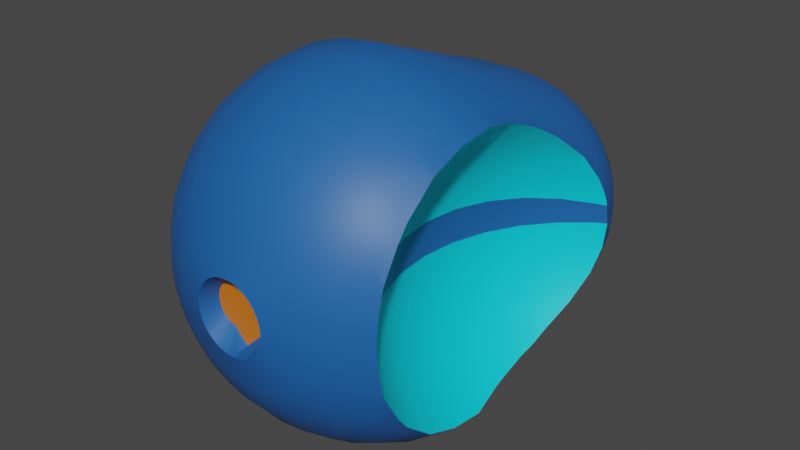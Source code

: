 # Source: editor.blend  (saved by Blender 2.82.7; exported with 4.5.12 LTS)
import bpy
from mathutils import Matrix  # noqa: F401  (used for matrix-valued properties, if any)

bpy.ops.wm.read_factory_settings(use_empty=True)
scene = bpy.context.scene
scene.name = 'Scene'

# ---- collections
col_collection = bpy.data.collections.new('Collection'); scene.collection.children.link(col_collection)

# ---- materials (node trees are filled in below, after node groups)
mat_eye = bpy.data.materials.new('eye')
mat_eye.use_transparent_shadow = False
mat_body = bpy.data.materials.new('body')
mat_body.use_transparent_shadow = False
mat_energy = bpy.data.materials.new('energy')
mat_energy.use_transparent_shadow = False

# ---- material node trees
mat_eye.use_nodes = True; mat_eye.node_tree.nodes.clear()
_N = mat_eye.node_tree.nodes; _L = mat_eye.node_tree.links
n0 = _N.new('ShaderNodeOutputMaterial'); n0.name = 'Material Output'; n0.location = (300, 300)
n1 = _N.new('ShaderNodeBsdfPrincipled'); n1.name = 'Principled BSDF'; n1.location = (10, 300)
n1.distribution = 'GGX'
n1.subsurface_method = 'BURLEY'
n1.inputs[0].default_value = (0.7106, 0.1778, 0.0, 1.0)
n1.inputs[3].default_value = 1.45
n1.inputs[27].default_value = (0.0, 0.0, 0.0, 1.0)
n1.inputs[28].default_value = 1.0
_L.new(n1.outputs[0], n0.inputs[0])
n0.is_active_output = True
mat_body.use_nodes = True; mat_body.node_tree.nodes.clear()
_N = mat_body.node_tree.nodes; _L = mat_body.node_tree.links
n0 = _N.new('ShaderNodeOutputMaterial'); n0.name = 'Material Output'; n0.location = (300, 300)
n1 = _N.new('ShaderNodeBsdfPrincipled'); n1.name = 'Principled BSDF'; n1.location = (10, 300)
n1.distribution = 'GGX'
n1.subsurface_method = 'BURLEY'
n1.inputs[0].default_value = (0.01193, 0.1138, 0.402, 1.0)
n1.inputs[3].default_value = 1.45
n1.inputs[27].default_value = (0.0, 0.0, 0.0, 1.0)
n1.inputs[28].default_value = 1.0
_L.new(n1.outputs[0], n0.inputs[0])
n0.is_active_output = True
mat_energy.use_nodes = True; mat_energy.node_tree.nodes.clear()
_N = mat_energy.node_tree.nodes; _L = mat_energy.node_tree.links
n0 = _N.new('ShaderNodeOutputMaterial'); n0.name = 'Material Output'; n0.location = (300, 300)
n1 = _N.new('ShaderNodeBsdfPrincipled'); n1.name = 'Principled BSDF'; n1.location = (10, 300)
n1.distribution = 'GGX'
n1.subsurface_method = 'BURLEY'
n1.inputs[0].default_value = (0.0, 0.653, 0.8, 1.0)
n1.inputs[3].default_value = 1.45
n1.inputs[27].default_value = (0.0, 0.0, 0.0, 1.0)
n1.inputs[28].default_value = 1.0
_L.new(n1.outputs[0], n0.inputs[0])
n0.is_active_output = True

# ---- world
world_world = bpy.data.worlds.new('World'); scene.world = world_world
world_world.use_nodes = True; world_world.node_tree.nodes.clear()
_N = world_world.node_tree.nodes; _L = world_world.node_tree.links
n0 = _N.new('ShaderNodeOutputWorld'); n0.name = 'World Output'; n0.location = (300, 300)
n1 = _N.new('ShaderNodeBackground'); n1.name = 'Background'; n1.location = (10, 300)
n1.inputs[0].default_value = (0.05088, 0.05088, 0.05088, 1.0)
_L.new(n1.outputs[0], n0.inputs[0])
n0.is_active_output = True
world_world.color = (0.05088, 0.05088, 0.05088)
world_world.use_sun_shadow = False
world_world.sun_shadow_jitter_overblur = 0.0

# ---- meshes
me_sphere = bpy.data.meshes.new('Sphere')
me_sphere.from_pydata([(0.6065, -0.6935, 0.1951), (0.5929, -0.7071, 7.55e-08), (0.6065, -0.6935, -0.1951), (0.6467, -0.6533, -0.3827), (0.7121, -0.3928, 0.7071), (0.6087, -0.4619, 0.5556), (0.5318, -0.5133, 0.3827), (0.4845, -0.5449, 0.1951), (0.4685, -0.5556, 7.55e-08), (0.4845, -0.5449, -0.1951), (0.5318, -0.5133, -0.3827), (0.6087, -0.4619, -0.5556), (0.6467, -0.2706, 0.7071), (0.5318, -0.3182, 0.5556), (0.4464, -0.3536, 0.3827), (0.3939, -0.3753, 0.1951), (0.3761, -0.3827, 7.55e-08), (0.3939, -0.3753, -0.1951), (0.4464, -0.3536, -0.3827), (0.5318, -0.3182, -0.5556), (0.6467, -0.2706, -0.7071), (0.7551, -0.1084, 0.8315), (0.6065, -0.1379, 0.7071), (0.4845, -0.1622, 0.5556), (0.3939, -0.1802, 0.3827), (0.3381, -0.1913, 0.1951), (0.3192, -0.1951, 7.55e-08), (0.3381, -0.1913, -0.1951), (0.3939, -0.1802, -0.3827), (0.4845, -0.1622, -0.5556), (0.6065, -0.1379, -0.7071), (0.7444, -2.819e-07, 0.8315), (0.5929, -1.851e-07, 0.7071), (0.4685, -1.404e-07, 0.5556), (0.3761, -3.192e-07, 0.3827), (0.3192, -9.567e-08, 0.1951), (0.3, -1.404e-07, 7.55e-08), (0.3192, -9.567e-08, -0.1951), (0.3761, -3.192e-07, -0.3827), (0.4685, -1.404e-07, -0.5556), (0.5929, -1.851e-07, -0.7071), (0.7551, 0.1084, 0.8315), (0.6065, 0.1379, 0.7071), (0.4845, 0.1622, 0.5556), (0.3939, 0.1802, 0.3827), (0.3381, 0.1913, 0.1951), (0.3192, 0.1951, 7.55e-08), (0.3381, 0.1913, -0.1951), (0.3939, 0.1802, -0.3827), (0.4845, 0.1622, -0.5556), (0.6065, 0.1379, -0.7071), (0.6467, 0.2706, 0.7071), (0.5318, 0.3182, 0.5556), (0.4464, 0.3536, 0.3827), (0.3939, 0.3753, 0.1951), (0.3761, 0.3827, 7.55e-08), (0.3939, 0.3753, -0.1951), (0.4464, 0.3536, -0.3827), (0.5318, 0.3182, -0.5556), (0.6467, 0.2706, -0.7071), (0.7121, 0.3928, 0.7071), (0.6087, 0.4619, 0.5556), (0.5318, 0.5133, 0.3827), (0.4845, 0.5449, 0.1951), (0.4685, 0.5556, 7.55e-08), (0.4845, 0.5449, -0.1951), (0.5318, 0.5133, -0.3827), (0.6087, 0.4619, -0.5556), (0.6065, 0.6935, 0.1951), (0.5929, 0.7071, 7.55e-08), (0.6065, 0.6935, -0.1951), (0.6467, 0.6533, -0.3827), (0.1162, 0.1366, 1.235), (0.1162, 0.2679, 1.235), (0.1162, 0.3889, 1.335), (0.1162, 0.495, 1.192), (0.1162, 0.582, 1.086), (0.1162, 0.6467, 0.9649), (0.1162, 0.6865, 0.8336), (0.1428, 0.1339, 1.235), (0.1684, 0.2627, 1.235), (0.192, 0.3814, 1.335), (0.2127, 0.4855, 1.192), (0.2297, 0.5708, 1.086), (0.2423, 0.6343, 0.9649), (0.2501, 0.6734, 0.8336), (0.1951, 0.9808, 7.55e-08), (0.1913, 0.9619, -0.1951), (0.1802, 0.9061, -0.3827), (0.1622, 0.8155, -0.5556), (0.1379, 0.6935, -0.7071), (0.1084, 0.5449, -0.8315), (0.07466, 0.3753, -0.9239), (0.03806, 0.1913, -0.9808), (0.1684, 0.1262, 1.235), (0.2187, 0.2475, 1.235), (0.265, 0.3593, 1.335), (0.3056, 0.4573, 1.192), (0.3389, 0.5377, 1.086), (0.3637, 0.5975, 0.9649), (0.3789, 0.6343, 0.8336), (0.3827, 0.9239, 7.55e-08), (0.3753, 0.9061, -0.1951), (0.3536, 0.8536, -0.3827), (0.3182, 0.7682, -0.5556), (0.2706, 0.6533, -0.7071), (0.2126, 0.5133, -0.8315), (0.1464, 0.3536, -0.9239), (0.07466, 0.1802, -0.9808), (0.192, 0.1135, 1.235), (0.265, 0.2227, 1.235), (0.3322, 0.3234, 1.335), (0.3912, 0.4116, 1.192), (0.4395, 0.4839, 1.086), (0.4755, 0.5377, 0.9649), (0.4976, 0.5708, 0.8336), (0.5556, 0.8315, 7.55e-08), (0.5449, 0.8155, -0.1951), (0.5133, 0.7682, -0.3827), (0.4619, 0.6913, -0.5556), (0.3928, 0.5879, -0.7071), (0.3087, 0.4619, -0.8315), (0.2126, 0.3182, -0.9239), (0.1084, 0.1622, -0.9808), (0.2127, 0.09656, 1.235), (0.3056, 0.1894, 1.235), (0.3912, 0.275, 1.335), (0.4662, 0.35, 1.192), (0.5277, 0.4116, 1.086), (0.5735, 0.4573, 0.9649), (0.6016, 0.4855, 0.8336), (0.5879, 0.5879, -0.5556), (0.5, 0.5, -0.7071), (0.3928, 0.3928, -0.8315), (0.2706, 0.2706, -0.9239), (0.1379, 0.1379, -0.9808), (0.2297, 0.07587, 1.235), (0.3389, 0.1488, 1.235), (0.4395, 0.2161, 1.335), (0.5277, 0.275, 1.192), (0.6001, 0.3234, 1.086), (0.6539, 0.3593, 0.9649), (0.687, 0.3814, 0.8336), (0.5879, 0.3928, -0.7071), (0.4619, 0.3087, -0.8315), (0.3182, 0.2126, -0.9239), (0.1622, 0.1084, -0.9808), (0.2423, 0.05226, 1.235), (0.3637, 0.1025, 1.235), (0.4755, 0.1488, 1.335), (0.5735, 0.1894, 1.192), (0.6539, 0.2227, 1.086), (0.7137, 0.2475, 0.9649), (0.7505, 0.2627, 0.8336), (0.5133, 0.2126, -0.8315), (0.3536, 0.1464, -0.9239), (0.1802, 0.07466, -0.9808), (0.2501, 0.02664, 1.235), (0.3789, 0.05226, 1.235), (0.4976, 0.07587, 1.335), (0.6016, 0.09656, 1.192), (0.687, 0.1135, 1.086), (0.7505, 0.1262, 0.9649), (0.5449, 0.1084, -0.8315), (0.3753, 0.07466, -0.9239), (0.1913, 0.03806, -0.9808), (0.2527, -3.228e-07, 1.235), (0.384, -3.193e-07, 1.235), (0.5051, -3.213e-07, 1.335), (0.6111, -3.24e-07, 1.192), (0.6982, -3.345e-07, 1.086), (0.7629, -2.927e-07, 0.9649), (0.5556, -3.415e-07, -0.8315), (0.3827, -3.043e-07, -0.9239), (0.1951, -3.08e-07, -0.9808), (0.2501, -0.02664, 1.235), (0.3789, -0.05226, 1.235), (0.4976, -0.07587, 1.335), (0.6016, -0.09657, 1.192), (0.687, -0.1135, 1.086), (0.7505, -0.1262, 0.9649), (0.5449, -0.1084, -0.8315), (0.3753, -0.07466, -0.9239), (0.1913, -0.03806, -0.9808), (0.2423, -0.05226, 1.235), (0.3637, -0.1025, 1.235), (0.4755, -0.1488, 1.335), (0.5735, -0.1894, 1.192), (0.6539, -0.2227, 1.086), (0.7137, -0.2475, 0.9649), (0.7505, -0.2627, 0.8336), (0.5133, -0.2126, -0.8315), (0.3536, -0.1464, -0.9239), (0.1802, -0.07466, -0.9808), (0.2297, -0.07587, 1.235), (0.3389, -0.1488, 1.235), (0.4395, -0.2161, 1.335), (0.5277, -0.275, 1.192), (0.6001, -0.3234, 1.086), (0.6539, -0.3593, 0.9649), (0.687, -0.3814, 0.8336), (0.5879, -0.3928, -0.7071), (0.4619, -0.3087, -0.8315), (0.3182, -0.2126, -0.9239), (0.1622, -0.1084, -0.9808), (0.2127, -0.09657, 1.235), (0.3056, -0.1894, 1.235), (0.3912, -0.275, 1.335), (0.4662, -0.35, 1.192), (0.5277, -0.4116, 1.086), (0.5735, -0.4573, 0.9649), (0.6016, -0.4855, 0.8336), (0.5879, -0.5879, -0.5556), (0.5, -0.5, -0.7071), (0.3928, -0.3928, -0.8315), (0.2706, -0.2706, -0.9239), (0.1379, -0.138, -0.9808), (0.192, -0.1135, 1.235), (0.265, -0.2227, 1.235), (0.3322, -0.3234, 1.335), (0.3912, -0.4116, 1.192), (0.4395, -0.4839, 1.086), (0.4755, -0.5377, 0.9649), (0.4976, -0.5708, 0.8336), (0.5556, -0.8315, 7.55e-08), (0.5449, -0.8155, -0.1951), (0.5133, -0.7682, -0.3827), (0.4619, -0.6913, -0.5556), (0.3928, -0.5879, -0.7071), (0.3087, -0.4619, -0.8315), (0.2126, -0.3182, -0.9239), (0.1084, -0.1622, -0.9808), (0.1684, -0.1262, 1.235), (0.2187, -0.2475, 1.235), (0.265, -0.3593, 1.335), (0.3056, -0.4573, 1.192), (0.3389, -0.5377, 1.086), (0.3637, -0.5975, 0.9649), (0.3789, -0.6343, 0.8336), (0.3827, -0.9239, 7.55e-08), (0.3753, -0.9061, -0.1951), (0.3536, -0.8536, -0.3827), (0.3182, -0.7682, -0.5556), (0.2706, -0.6533, -0.7071), (0.2126, -0.5133, -0.8315), (0.1464, -0.3536, -0.9239), (0.07466, -0.1802, -0.9808), (0.1428, -0.1339, 1.235), (0.1684, -0.2627, 1.235), (0.192, -0.3814, 1.335), (0.2127, -0.4855, 1.192), (0.2297, -0.5708, 1.086), (0.2423, -0.6343, 0.9649), (0.2501, -0.6734, 0.8336), (0.1951, -0.9808, 7.55e-08), (0.1913, -0.9619, -0.1951), (0.1802, -0.9061, -0.3827), (0.1622, -0.8155, -0.5556), (0.1379, -0.6935, -0.7071), (0.1084, -0.5449, -0.8315), (0.07466, -0.3753, -0.9239), (0.03806, -0.1913, -0.9808), (0.1162, -0.1366, 1.235), (0.1162, -0.2679, 1.235), (0.1162, -0.3889, 1.335), (0.1162, -0.495, 1.192), (0.1162, -0.582, 1.086), (0.1162, -0.6467, 0.9649), (0.1162, -0.6865, 0.8336), (0.07566, 0.1148, -0.8808), (0.09762, 0.1081, -0.8808), (0.1179, 0.09733, -0.8808), (0.1356, 0.08277, -0.8808), (0.1501, 0.06503, -0.8808), (0.161, 0.04479, -0.8808), (0.1676, 0.02284, -0.8808), (0.1699, -3.095e-07, -0.8808), (0.1676, -0.02284, -0.8808), (0.161, -0.0448, -0.8808), (0.1501, -0.06503, -0.8808), (0.1356, -0.08277, -0.8808), (0.1179, -0.09733, -0.8808), (0.09762, -0.1081, -0.8808), (0.07566, -0.1148, -0.8808), (0.1918, -3.082e-07, -0.9677), (0.1882, 0.03607, -0.9677), (0.1376, -0.1307, -0.9677), (0.1606, -0.1027, -0.9677), (0.04299, 0.1813, -0.9677), (0.1096, -0.1537, -0.9677), (0.1777, 0.07074, -0.9677), (0.07767, -0.1708, -0.9677), (0.1606, 0.1027, -0.9677), (0.1777, -0.07075, -0.9677), (0.1376, 0.1307, -0.9677), (0.1096, 0.1537, -0.9677), (0.1882, -0.03607, -0.9677), (0.04299, -0.1813, -0.9677), (0.07767, 0.1708, -0.9677), (0.6211, 0.7055, 0.1951), (0.622, 0.678, 0.2676), (0.65, 0.754, 7.55e-08), (0.65, 0.7292, -0.1951), (0.65, 0.656, -0.3827), (0.65, 0.65, -0.3914), (0.6627, 0.5278, 0.5556), (0.6478, 0.5825, 0.4687), (0.628, 0.6305, 0.3827), (0.65, 0.5123, -0.5556), (0.715, 0.3965, 0.7071), (0.7115, 0.4109, 0.6925), (0.65, 0.4343, -0.6162), (0.7173, 0.3893, 0.7123), (0.65, 0.2767, -0.7071), (0.7865, 0.1333, 0.8437), (0.7782, 0.1712, 0.8336), (0.7879, 0.1019, 0.8493), (0.7765, 0.1788, 0.8315), (0.768, 0.2204, 0.8149), (0.7596, 0.269, 0.7898), (0.65, 0.2692, -0.71), (0.65, 0.1293, -0.7435), (0.7951, -2.819e-07, 0.8586), (0.7879, -0.1019, 0.8493), (0.7865, -0.1333, 0.8437), (0.7782, -0.1712, 0.8336), (0.7765, -0.1788, 0.8315), (0.7173, -0.3893, 0.7123), (0.768, -0.2204, 0.8149), (0.7596, -0.269, 0.7898), (0.715, -0.3965, 0.7071), (0.7115, -0.4109, 0.6925), (0.6627, -0.5278, 0.5556), (0.628, -0.6305, 0.3827), (0.6478, -0.5825, 0.4687), (0.6211, -0.7055, 0.1951), (0.622, -0.678, 0.2676), (0.65, -0.754, 7.55e-08), (0.65, -0.7292, -0.1951), (0.65, -0.656, -0.3827), (0.65, -0.2767, -0.7071), (0.65, -0.4343, -0.6162), (0.65, -0.5123, -0.5556), (0.65, -0.65, -0.3914), (0.65, -2.132e-07, -0.754), (0.65, -0.1293, -0.7435), (0.65, -0.2692, -0.71), (-0.6065, -0.6935, 0.1951), (-0.5929, -0.7071, 7.55e-08), (-0.6065, -0.6935, -0.1951), (-0.6467, -0.6533, -0.3827), (-0.7121, -0.3928, 0.7071), (-0.6087, -0.4619, 0.5556), (-0.5318, -0.5133, 0.3827), (-0.4845, -0.5449, 0.1951), (-0.4685, -0.5556, 7.55e-08), (-0.4845, -0.5449, -0.1951), (-0.5318, -0.5133, -0.3827), (-0.6087, -0.4619, -0.5556), (-0.6467, -0.2706, 0.7071), (-0.5318, -0.3182, 0.5556), (-0.4464, -0.3536, 0.3827), (-0.3939, -0.3753, 0.1951), (-0.3761, -0.3827, 7.55e-08), (-0.3939, -0.3753, -0.1951), (-0.4464, -0.3536, -0.3827), (-0.5318, -0.3182, -0.5556), (-0.6467, -0.2706, -0.7071), (-0.7551, -0.1084, 0.8315), (-0.6065, -0.1379, 0.7071), (-0.4845, -0.1622, 0.5556), (-0.3939, -0.1802, 0.3827), (-0.3381, -0.1913, 0.1951), (-0.3192, -0.1951, 7.55e-08), (-0.3381, -0.1913, -0.1951), (-0.3939, -0.1802, -0.3827), (-0.4845, -0.1622, -0.5556), (-0.6065, -0.1379, -0.7071), (-0.7444, -2.819e-07, 0.8315), (-0.5929, -1.851e-07, 0.7071), (-0.4685, -1.404e-07, 0.5556), (-0.3761, -3.192e-07, 0.3827), (-0.3192, -9.567e-08, 0.1951), (-0.3, -1.404e-07, 7.55e-08), (-0.3192, -9.567e-08, -0.1951), (-0.3761, -3.192e-07, -0.3827), (-0.4685, -1.404e-07, -0.5556), (-0.5929, -1.851e-07, -0.7071), (-0.7551, 0.1084, 0.8315), (-0.6065, 0.1379, 0.7071), (-0.4845, 0.1622, 0.5556), (-0.3939, 0.1802, 0.3827), (-0.3381, 0.1913, 0.1951), (-0.3192, 0.1951, 7.55e-08), (-0.3381, 0.1913, -0.1951), (-0.3939, 0.1802, -0.3827), (-0.4845, 0.1622, -0.5556), (-0.6065, 0.1379, -0.7071), (-0.6467, 0.2706, 0.7071), (-0.5318, 0.3182, 0.5556), (-0.4464, 0.3536, 0.3827), (-0.3939, 0.3753, 0.1951), (-0.3761, 0.3827, 7.55e-08), (-0.3939, 0.3753, -0.1951), (-0.4464, 0.3536, -0.3827), (-0.5318, 0.3182, -0.5556), (-0.6467, 0.2706, -0.7071), (-0.7121, 0.3928, 0.7071), (-0.6087, 0.4619, 0.5556), (-0.5318, 0.5133, 0.3827), (-0.4845, 0.5449, 0.1951), (-0.4685, 0.5556, 7.55e-08), (-0.4845, 0.5449, -0.1951), (-0.5318, 0.5133, -0.3827), (-0.6087, 0.4619, -0.5556), (-0.6065, 0.6935, 0.1951), (-0.5929, 0.7071, 7.55e-08), (-0.6065, 0.6935, -0.1951), (-0.6467, 0.6533, -0.3827), (-0.1162, 0.1366, 1.235), (-0.1162, 0.2679, 1.235), (-0.1162, 0.3889, 1.335), (-0.1162, 0.495, 1.192), (-0.1162, 0.582, 1.086), (-0.1162, 0.6467, 0.9649), (-0.1162, 0.6865, 0.8336), (0.0, 1.0, 7.55e-08), (0.0, 0.9808, -0.1951), (0.0, 0.5556, -0.8315), (-0.1428, 0.1339, 1.235), (-0.1684, 0.2627, 1.235), (-0.192, 0.3814, 1.335), (-0.2127, 0.4855, 1.192), (-0.2297, 0.5708, 1.086), (-0.2423, 0.6343, 0.9649), (-0.2501, 0.6734, 0.8336), (-0.1951, 0.9808, 7.55e-08), (-0.1913, 0.9619, -0.1951), (-0.1802, 0.9061, -0.3827), (-0.1622, 0.8155, -0.5556), (-0.1379, 0.6935, -0.7071), (-0.1084, 0.5449, -0.8315), (-0.07466, 0.3753, -0.9239), (-0.03806, 0.1913, -0.9808), (-0.1684, 0.1262, 1.235), (-0.2187, 0.2475, 1.235), (-0.265, 0.3593, 1.335), (-0.3056, 0.4573, 1.192), (-0.3389, 0.5377, 1.086), (-0.3637, 0.5975, 0.9649), (-0.3789, 0.6343, 0.8336), (-0.3827, 0.9239, 7.55e-08), (-0.3753, 0.9061, -0.1951), (-0.3536, 0.8536, -0.3827), (-0.3182, 0.7682, -0.5556), (-0.2706, 0.6533, -0.7071), (-0.2126, 0.5133, -0.8315), (-0.1464, 0.3536, -0.9239), (-0.07466, 0.1802, -0.9808), (-0.192, 0.1135, 1.235), (-0.265, 0.2227, 1.235), (-0.3322, 0.3234, 1.335), (-0.3912, 0.4116, 1.192), (-0.4395, 0.4839, 1.086), (-0.4755, 0.5377, 0.9649), (-0.4976, 0.5708, 0.8336), (-0.5556, 0.8315, 7.55e-08), (-0.5449, 0.8155, -0.1951), (-0.5133, 0.7682, -0.3827), (-0.4619, 0.6913, -0.5556), (-0.3928, 0.5879, -0.7071), (-0.3087, 0.4619, -0.8315), (-0.2126, 0.3182, -0.9239), (-0.1084, 0.1622, -0.9808), (-0.2127, 0.09656, 1.235), (-0.3056, 0.1894, 1.235), (-0.3912, 0.275, 1.335), (-0.4662, 0.35, 1.192), (-0.5277, 0.4116, 1.086), (-0.5735, 0.4573, 0.9649), (-0.6016, 0.4855, 0.8336), (-0.5879, 0.5879, -0.5556), (-0.5, 0.5, -0.7071), (-0.3928, 0.3928, -0.8315), (-0.2706, 0.2706, -0.9239), (-0.1379, 0.1379, -0.9808), (-0.2297, 0.07587, 1.235), (-0.3389, 0.1488, 1.235), (-0.4395, 0.2161, 1.335), (-0.5277, 0.275, 1.192), (-0.6001, 0.3234, 1.086), (-0.6539, 0.3593, 0.9649), (-0.687, 0.3814, 0.8336), (-0.5879, 0.3928, -0.7071), (-0.4619, 0.3087, -0.8315), (-0.3182, 0.2126, -0.9239), (-0.1622, 0.1084, -0.9808), (-0.2423, 0.05226, 1.235), (-0.3637, 0.1025, 1.235), (-0.4755, 0.1488, 1.335), (-0.5735, 0.1894, 1.192), (-0.6539, 0.2227, 1.086), (-0.7137, 0.2475, 0.9649), (-0.7505, 0.2627, 0.8336), (-0.5133, 0.2126, -0.8315), (-0.3536, 0.1464, -0.9239), (-0.1802, 0.07466, -0.9808), (-0.2501, 0.02664, 1.235), (-0.3789, 0.05226, 1.235), (-0.4976, 0.07587, 1.335), (-0.6016, 0.09656, 1.192), (-0.687, 0.1135, 1.086), (-0.7505, 0.1262, 0.9649), (-0.5449, 0.1084, -0.8315), (-0.3753, 0.07466, -0.9239), (-0.1913, 0.03806, -0.9808), (-0.2527, -3.228e-07, 1.235), (-0.384, -3.193e-07, 1.235), (-0.5051, -3.213e-07, 1.335), (-0.6111, -3.24e-07, 1.192), (-0.6982, -3.345e-07, 1.086), (-0.7629, -2.927e-07, 0.9649), (-0.5556, -3.415e-07, -0.8315), (-0.3827, -3.043e-07, -0.9239), (-0.1951, -3.08e-07, -0.9808), (-0.2501, -0.02664, 1.235), (-0.3789, -0.05226, 1.235), (-0.4976, -0.07587, 1.335), (-0.6016, -0.09657, 1.192), (-0.687, -0.1135, 1.086), (-0.7505, -0.1262, 0.9649), (-0.5449, -0.1084, -0.8315), (-0.3753, -0.07466, -0.9239), (-0.1913, -0.03806, -0.9808), (-0.2423, -0.05226, 1.235), (-0.3637, -0.1025, 1.235), (-0.4755, -0.1488, 1.335), (-0.5735, -0.1894, 1.192), (-0.6539, -0.2227, 1.086), (-0.7137, -0.2475, 0.9649), (-0.7505, -0.2627, 0.8336), (-0.5133, -0.2126, -0.8315), (-0.3536, -0.1464, -0.9239), (-0.1802, -0.07466, -0.9808), (-0.2297, -0.07587, 1.235), (-0.3389, -0.1488, 1.235), (-0.4395, -0.2161, 1.335), (-0.5277, -0.275, 1.192), (-0.6001, -0.3234, 1.086), (-0.6539, -0.3593, 0.9649), (-0.687, -0.3814, 0.8336), (-0.5879, -0.3928, -0.7071), (-0.4619, -0.3087, -0.8315), (-0.3182, -0.2126, -0.9239), (-0.1622, -0.1084, -0.9808), (-0.2127, -0.09657, 1.235), (-0.3056, -0.1894, 1.235), (-0.3912, -0.275, 1.335), (-0.4662, -0.35, 1.192), (-0.5277, -0.4116, 1.086), (-0.5735, -0.4573, 0.9649), (-0.6016, -0.4855, 0.8336), (-0.5879, -0.5879, -0.5556), (-0.5, -0.5, -0.7071), (-0.3928, -0.3928, -0.8315), (-0.2706, -0.2706, -0.9239), (-0.1379, -0.138, -0.9808), (-0.192, -0.1135, 1.235), (-0.265, -0.2227, 1.235), (-0.3322, -0.3234, 1.335), (-0.3912, -0.4116, 1.192), (-0.4395, -0.4839, 1.086), (-0.4755, -0.5377, 0.9649), (-0.4976, -0.5708, 0.8336), (-0.5556, -0.8315, 7.55e-08), (-0.5449, -0.8155, -0.1951), (-0.5133, -0.7682, -0.3827), (-0.4619, -0.6913, -0.5556), (-0.3928, -0.5879, -0.7071), (-0.3087, -0.4619, -0.8315), (-0.2126, -0.3182, -0.9239), (-0.1084, -0.1622, -0.9808), (-0.1684, -0.1262, 1.235), (-0.2187, -0.2475, 1.235), (-0.265, -0.3593, 1.335), (-0.3056, -0.4573, 1.192), (-0.3389, -0.5377, 1.086), (-0.3637, -0.5975, 0.9649), (-0.3789, -0.6343, 0.8336), (-0.3827, -0.9239, 7.55e-08), (-0.3753, -0.9061, -0.1951), (-0.3536, -0.8536, -0.3827), (-0.3182, -0.7682, -0.5556), (-0.2706, -0.6533, -0.7071), (-0.2126, -0.5133, -0.8315), (-0.1464, -0.3536, -0.9239), (-0.07466, -0.1802, -0.9808), (-0.1428, -0.1339, 1.235), (-0.1684, -0.2627, 1.235), (-0.192, -0.3814, 1.335), (-0.2127, -0.4855, 1.192), (-0.2297, -0.5708, 1.086), (-0.2423, -0.6343, 0.9649), (-0.2501, -0.6734, 0.8336), (-0.1951, -0.9808, 7.55e-08), (-0.1913, -0.9619, -0.1951), (-0.1802, -0.9061, -0.3827), (-0.1622, -0.8155, -0.5556), (-0.1379, -0.6935, -0.7071), (-0.1084, -0.5449, -0.8315), (-0.07466, -0.3753, -0.9239), (-0.03806, -0.1913, -0.9808), (-0.1162, -0.1366, 1.235), (-0.1162, -0.2679, 1.235), (-0.1162, -0.3889, 1.335), (-0.1162, -0.495, 1.192), (-0.1162, -0.582, 1.086), (-0.1162, -0.6467, 0.9649), (-0.1162, -0.6865, 0.8336), (0.0, -1.0, 7.55e-08), (0.0, -0.9808, -0.1951), (0.0, -0.9239, -0.3827), (0.0, -0.8315, -0.5556), (0.0, -0.7071, -0.7071), (0.0, -0.5556, -0.8315), (0.0, -0.3827, -0.9239), (0.0, -0.1951, -0.9808), (0.0, 0.9239, -0.3827), (0.0, 0.8315, -0.5556), (0.0, 0.7071, -0.7071), (0.0, 0.3827, -0.9239), (0.0, 0.1951, -0.9808), (-0.07566, 0.1148, -0.8808), (-0.09762, 0.1081, -0.8808), (-0.1179, 0.09733, -0.8808), (-0.1356, 0.08277, -0.8808), (-0.1501, 0.06503, -0.8808), (-0.161, 0.04479, -0.8808), (-0.1676, 0.02284, -0.8808), (-0.1699, -3.095e-07, -0.8808), (-0.1676, -0.02284, -0.8808), (-0.161, -0.0448, -0.8808), (-0.1501, -0.06503, -0.8808), (-0.1356, -0.08277, -0.8808), (-0.1179, -0.09733, -0.8808), (-0.09762, -0.1081, -0.8808), (-0.07566, -0.1148, -0.8808), (0.0, -0.1951, -0.8808), (0.0, 0.1951, -0.8808), (-0.1918, -3.082e-07, -0.9677), (-0.1882, 0.03607, -0.9677), (-0.1376, -0.1307, -0.9677), (-0.1606, -0.1027, -0.9677), (-0.04299, 0.1813, -0.9677), (0.0, 0.1951, -0.9677), (-0.1096, -0.1537, -0.9677), (-0.1777, 0.07074, -0.9677), (-0.07767, -0.1708, -0.9677), (-0.1606, 0.1027, -0.9677), (-0.1777, -0.07075, -0.9677), (-0.1376, 0.1307, -0.9677), (-0.1096, 0.1537, -0.9677), (-0.1882, -0.03607, -0.9677), (0.0, -0.1951, -0.9677), (-0.04299, -0.1813, -0.9677), (-0.07767, 0.1708, -0.9677), (-0.6211, 0.7055, 0.1951), (-0.622, 0.678, 0.2676), (-0.65, 0.754, 7.55e-08), (-0.65, 0.7292, -0.1951), (-0.65, 0.656, -0.3827), (-0.65, 0.65, -0.3914), (-0.6627, 0.5278, 0.5556), (-0.6478, 0.5825, 0.4687), (-0.628, 0.6305, 0.3827), (-0.65, 0.5123, -0.5556), (-0.715, 0.3965, 0.7071), (-0.7115, 0.4109, 0.6925), (-0.65, 0.4343, -0.6162), (-0.7173, 0.3893, 0.7123), (-0.65, 0.2767, -0.7071), (-0.7865, 0.1333, 0.8437), (-0.7782, 0.1712, 0.8336), (-0.7879, 0.1019, 0.8493), (-0.7765, 0.1788, 0.8315), (-0.768, 0.2204, 0.8149), (-0.7596, 0.269, 0.7898), (-0.65, 0.2692, -0.71), (-0.65, 0.1293, -0.7435), (-0.7951, -2.819e-07, 0.8586), (-0.7879, -0.1019, 0.8493), (-0.7865, -0.1333, 0.8437), (-0.7782, -0.1712, 0.8336), (-0.7765, -0.1788, 0.8315), (-0.7173, -0.3893, 0.7123), (-0.768, -0.2204, 0.8149), (-0.7596, -0.269, 0.7898), (-0.715, -0.3965, 0.7071), (-0.7115, -0.4109, 0.6925), (-0.6627, -0.5278, 0.5556), (-0.628, -0.6305, 0.3827), (-0.6478, -0.5825, 0.4687), (-0.6211, -0.7055, 0.1951), (-0.622, -0.678, 0.2676), (-0.65, -0.754, 7.55e-08), (-0.65, -0.7292, -0.1951), (-0.65, -0.656, -0.3827), (-0.65, -0.2767, -0.7071), (-0.65, -0.4343, -0.6162), (-0.65, -0.5123, -0.5556), (-0.65, -0.65, -0.3914), (-0.65, -2.132e-07, -0.754), (-0.65, -0.1293, -0.7435), (-0.65, -0.2692, -0.71), (0.1162, 0.1366, 1.335), (0.1428, 0.1339, 1.335), (0.1684, 0.1262, 1.335), (0.192, 0.1135, 1.335), (0.2127, 0.09656, 1.335), (0.2297, 0.07587, 1.335), (0.2423, 0.05226, 1.335), (0.2501, 0.02664, 1.335), (0.2527, -3.228e-07, 1.335), (0.2501, -0.02664, 1.335), (0.2423, -0.05226, 1.335), (0.2297, -0.07587, 1.335), (0.2127, -0.09657, 1.335), (0.192, -0.1135, 1.335), (0.1684, -0.1262, 1.335), (0.1428, -0.1339, 1.335), (0.1162, -0.1366, 1.335), (-0.1162, 0.1366, 1.335), (-0.1428, 0.1339, 1.335), (-0.1684, 0.1262, 1.335), (-0.192, 0.1135, 1.335), (-0.2127, 0.09656, 1.335), (-0.2297, 0.07587, 1.335), (-0.2423, 0.05226, 1.335), (-0.2501, 0.02664, 1.335), (-0.2527, -3.228e-07, 1.335), (-0.2501, -0.02664, 1.335), (-0.2423, -0.05226, 1.335), (-0.2297, -0.07587, 1.335), (-0.2127, -0.09657, 1.335), (-0.192, -0.1135, 1.335), (-0.1684, -0.1262, 1.335), (-0.1428, -0.1339, 1.335), (-0.1162, -0.1366, 1.335), (0.2908, -0.06271, 1.3), (0.2757, -0.09105, 1.3), (-0.2021, 0.1514, 1.3), (-0.1714, 0.1607, 1.3), (0.1714, -0.1607, 1.3), (0.1394, -0.1639, 1.3), (0.2908, 0.06271, 1.3), (0.3001, 0.03197, 1.3), (-0.2021, -0.1514, 1.3), (-0.2304, -0.1363, 1.3), (-0.2553, 0.1159, 1.3), (-0.2304, 0.1363, 1.3), (0.2757, 0.09104, 1.3), (0.2553, 0.1159, 1.3), (-0.2757, -0.09105, 1.3), (-0.2908, -0.06271, 1.3), (0.2553, -0.1159, 1.3), (0.3033, -3.262e-07, 1.3), (0.3001, -0.03197, 1.3), (-0.3001, 0.03197, 1.3), (-0.2908, 0.06271, 1.3), (0.2021, 0.1514, 1.3), (0.2304, 0.1363, 1.3), (-0.2757, 0.09104, 1.3), (-0.2553, -0.1159, 1.3), (-0.3001, -0.03197, 1.3), (-0.3033, -3.262e-07, 1.3), (0.2304, -0.1363, 1.3), (-0.1394, -0.1639, 1.3), (0.2021, -0.1514, 1.3), (0.1394, 0.1639, 1.3), (0.1714, 0.1607, 1.3), (-0.1394, 0.1639, 1.3), (-0.1714, -0.1607, 1.3)], [], [(0, 7, 6, 333, 336), (1, 8, 7, 0), (2, 9, 8, 1), (3, 10, 9, 2), (11, 19, 18, 10), (4, 12, 328, 329, 327), (5, 13, 12, 4), (6, 14, 13, 5), (7, 15, 14, 6), (8, 16, 15, 7), (9, 17, 16, 8), (10, 18, 17, 9), (15, 25, 24, 14), (16, 26, 25, 15), (17, 27, 26, 16), (18, 28, 27, 17), (19, 29, 28, 18), (12, 22, 21, 326, 328), (20, 30, 29, 19), (13, 23, 22, 12), (14, 24, 23, 13), (29, 39, 38, 28), (22, 32, 31, 21), (30, 40, 39, 29), (23, 33, 32, 22), (24, 34, 33, 23), (25, 35, 34, 24), (26, 36, 35, 25), (27, 37, 36, 26), (28, 38, 37, 27), (21, 31, 322, 323), (36, 46, 45, 35), (37, 47, 46, 36), (38, 48, 47, 37), (31, 41, 316, 322), (39, 49, 48, 38), (32, 42, 41, 31), (40, 50, 49, 39), (33, 43, 42, 32), (34, 44, 43, 33), (35, 45, 44, 34), (42, 51, 318, 317, 41), (50, 59, 58, 49), (43, 52, 51, 42), (44, 53, 52, 43), (45, 54, 53, 44), (46, 55, 54, 45), (47, 56, 55, 46), (48, 57, 56, 47), (41, 317, 315, 314, 316), (49, 58, 57, 48), (55, 64, 63, 54), (56, 65, 64, 55), (57, 66, 65, 56), (58, 67, 66, 57), (51, 60, 312, 319, 318), (59, 313, 311, 67, 58), (52, 61, 60, 51), (53, 62, 61, 52), (54, 63, 62, 53), (61, 305, 310, 309, 60), (62, 307, 306, 305, 61), (63, 68, 300, 307, 62), (64, 69, 68, 63), (65, 70, 69, 64), (66, 71, 70, 65), (67, 308, 304, 71, 66), (60, 309, 312), (70, 302, 301, 69), (71, 303, 302, 70), (68, 299, 300), (69, 301, 299, 68), (428, 629, 90, 91), (77, 76, 83, 84), (630, 428, 91, 92), (78, 77, 84, 85), (631, 630, 92, 93), (426, 78, 85, 86), (427, 426, 86, 87), (73, 72, 79, 80), (627, 427, 87, 88), (74, 73, 80, 81), (628, 627, 88, 89), (75, 74, 81, 82), (629, 628, 89, 90), (76, 75, 82, 83), (90, 89, 104, 105), (83, 82, 97, 98), (91, 90, 105, 106), (84, 83, 98, 99), (92, 91, 106, 107), (85, 84, 99, 100), (93, 92, 107, 108), (86, 85, 100, 101), (87, 86, 101, 102), (80, 79, 94, 95), (88, 87, 102, 103), (81, 80, 95, 96), (89, 88, 103, 104), (82, 81, 96, 97), (102, 101, 116, 117), (95, 94, 109, 110), (103, 102, 117, 118), (96, 95, 110, 111), (104, 103, 118, 119), (97, 96, 111, 112), (105, 104, 119, 120), (98, 97, 112, 113), (106, 105, 120, 121), (99, 98, 113, 114), (107, 106, 121, 122), (100, 99, 114, 115), (108, 107, 122, 123), (101, 100, 115, 116), (113, 112, 127, 128), (121, 120, 132, 133), (114, 113, 128, 129), (122, 121, 133, 134), (115, 114, 129, 130), (123, 122, 134, 135), (116, 115, 130, 306, 307, 300, 299, 301), (117, 116, 301, 302), (110, 109, 124, 125), (118, 117, 302, 303), (111, 110, 125, 126), (119, 118, 303, 304, 131), (112, 111, 126, 127), (120, 119, 131, 132), (125, 124, 136, 137), (126, 125, 137, 138), (131, 304, 308), (127, 126, 138, 139), (132, 131, 308, 311, 143), (128, 127, 139, 140), (133, 132, 143, 144), (129, 128, 140, 141), (134, 133, 144, 145), (130, 129, 141, 142), (135, 134, 145, 146), (144, 143, 313, 320, 154), (141, 140, 151, 152), (145, 144, 154, 155), (142, 141, 152, 153), (146, 145, 155, 156), (137, 136, 147, 148), (138, 137, 148, 149), (139, 138, 149, 150), (143, 311, 313), (140, 139, 150, 151), (148, 147, 157, 158), (149, 148, 158, 159), (150, 149, 159, 160), (151, 150, 160, 161), (154, 320, 321, 163), (152, 151, 161, 162), (155, 154, 163, 164), (153, 152, 162, 314, 315), (156, 155, 164, 165), (162, 161, 170, 171), (164, 163, 172, 173), (165, 164, 173, 174), (158, 157, 166, 167), (159, 158, 167, 168), (160, 159, 168, 169), (161, 160, 169, 170), (163, 321, 344, 172), (168, 167, 176, 177), (169, 168, 177, 178), (170, 169, 178, 179), (172, 344, 345, 181), (171, 170, 179, 180), (173, 172, 181, 182), (174, 173, 182, 183), (167, 166, 175, 176), (182, 181, 191, 192), (183, 182, 192, 193), (176, 175, 184, 185), (177, 176, 185, 186), (178, 177, 186, 187), (179, 178, 187, 188), (181, 345, 346, 191), (180, 179, 188, 189), (187, 186, 196, 197), (188, 187, 197, 198), (191, 346, 340, 201, 202), (189, 188, 198, 199), (192, 191, 202, 203), (190, 189, 199, 200), (193, 192, 203, 204), (185, 184, 194, 195), (186, 185, 195, 196), (204, 203, 215, 216), (195, 194, 205, 206), (196, 195, 206, 207), (197, 196, 207, 208), (201, 341, 342, 212, 213), (198, 197, 208, 209), (202, 201, 213, 214), (199, 198, 209, 210), (203, 202, 214, 215), (200, 199, 210, 211), (208, 207, 219, 220), (213, 212, 227, 228), (209, 208, 220, 221), (214, 213, 228, 229), (210, 209, 221, 222), (215, 214, 229, 230), (211, 210, 222, 223), (216, 215, 230, 231), (206, 205, 217, 218), (207, 206, 218, 219), (212, 343, 339, 226, 227), (224, 223, 238, 239), (225, 224, 239, 240), (218, 217, 232, 233), (226, 225, 240, 241), (219, 218, 233, 234), (227, 226, 241, 242), (220, 219, 234, 235), (228, 227, 242, 243), (221, 220, 235, 236), (229, 228, 243, 244), (222, 221, 236, 237), (230, 229, 244, 245), (223, 222, 237, 238), (231, 230, 245, 246), (243, 242, 257, 258), (236, 235, 250, 251), (244, 243, 258, 259), (237, 236, 251, 252), (245, 244, 259, 260), (238, 237, 252, 253), (246, 245, 260, 261), (239, 238, 253, 254), (240, 239, 254, 255), (233, 232, 247, 248), (241, 240, 255, 256), (234, 233, 248, 249), (242, 241, 256, 257), (235, 234, 249, 250), (255, 254, 619, 620), (248, 247, 262, 263), (256, 255, 620, 621), (249, 248, 263, 264), (257, 256, 621, 622), (250, 249, 264, 265), (258, 257, 622, 623), (251, 250, 265, 266), (259, 258, 623, 624), (252, 251, 266, 267), (260, 259, 624, 625), (253, 252, 267, 268), (261, 260, 625, 626), (254, 253, 268, 619), (285, 284, 276, 275), (287, 286, 280, 279), (654, 288, 269, 648), (286, 289, 281, 280), (290, 285, 275, 274), (289, 291, 282, 281), (292, 290, 274, 273), (293, 287, 279, 278), (294, 292, 273, 272), (295, 294, 272, 271), (296, 293, 278, 277), (297, 663, 647, 283), (291, 297, 283, 282), (284, 296, 277, 276), (298, 295, 271, 270), (288, 298, 270, 269), (270, 271, 272, 273, 274, 275, 276, 277, 278, 279, 280, 281, 282, 283, 647, 648, 269), (93, 108, 298, 288), (108, 123, 295, 298), (174, 183, 296, 284), (246, 261, 297, 291), (261, 626, 663, 297), (183, 193, 293, 296), (123, 135, 294, 295), (135, 146, 292, 294), (193, 204, 287, 293), (146, 156, 290, 292), (231, 246, 291, 289), (156, 165, 285, 290), (216, 231, 289, 286), (631, 93, 288, 654), (204, 216, 286, 287), (165, 174, 284, 285), (342, 11, 10, 3, 343), (340, 341, 201), (322, 316, 314, 162, 171), (308, 67, 311), (338, 2, 1, 337), (325, 324, 180, 189, 190), (320, 59, 50, 321), (345, 30, 20, 346), (335, 0, 336), (337, 1, 0, 335), (326, 21, 323, 324, 325), (331, 330, 327, 329, 190, 200), (321, 50, 40, 344), (337, 335, 336, 333, 334, 211, 223, 224), (338, 337, 224, 225), (310, 305, 306, 130, 142), (344, 40, 30, 345), (313, 59, 320), (319, 312, 309, 310, 142, 153), (334, 332, 331, 200, 211), (339, 338, 225, 226), (343, 3, 339), (330, 4, 327), (324, 323, 322, 171, 180), (315, 317, 318, 319, 153), (333, 6, 5, 332, 334), (346, 20, 340), (341, 11, 342), (303, 71, 304), (340, 20, 19, 11, 341), (332, 5, 4, 330, 331), (339, 3, 2, 338), (342, 343, 212), (329, 328, 326, 325, 190), (347, 703, 700, 353, 354), (348, 347, 354, 355), (349, 348, 355, 356), (350, 349, 356, 357), (358, 357, 365, 366), (351, 694, 696, 695, 359), (352, 351, 359, 360), (353, 352, 360, 361), (354, 353, 361, 362), (355, 354, 362, 363), (356, 355, 363, 364), (357, 356, 364, 365), (362, 361, 371, 372), (363, 362, 372, 373), (364, 363, 373, 374), (365, 364, 374, 375), (366, 365, 375, 376), (359, 695, 693, 368, 369), (367, 366, 376, 377), (360, 359, 369, 370), (361, 360, 370, 371), (376, 375, 385, 386), (369, 368, 378, 379), (377, 376, 386, 387), (370, 369, 379, 380), (371, 370, 380, 381), (372, 371, 381, 382), (373, 372, 382, 383), (374, 373, 383, 384), (375, 374, 384, 385), (368, 690, 689, 378), (383, 382, 392, 393), (384, 383, 393, 394), (385, 384, 394, 395), (378, 689, 683, 388), (386, 385, 395, 396), (379, 378, 388, 389), (387, 386, 396, 397), (380, 379, 389, 390), (381, 380, 390, 391), (382, 381, 391, 392), (389, 388, 684, 685, 398), (397, 396, 405, 406), (390, 389, 398, 399), (391, 390, 399, 400), (392, 391, 400, 401), (393, 392, 401, 402), (394, 393, 402, 403), (395, 394, 403, 404), (388, 683, 681, 682, 684), (396, 395, 404, 405), (402, 401, 410, 411), (403, 402, 411, 412), (404, 403, 412, 413), (405, 404, 413, 414), (398, 685, 686, 679, 407), (406, 405, 414, 678, 680), (399, 398, 407, 408), (400, 399, 408, 409), (401, 400, 409, 410), (408, 407, 676, 677, 672), (409, 408, 672, 673, 674), (410, 409, 674, 667, 415), (411, 410, 415, 416), (412, 411, 416, 417), (413, 412, 417, 418), (414, 413, 418, 671, 675), (407, 679, 676), (417, 416, 668, 669), (418, 417, 669, 670), (415, 667, 666), (416, 415, 666, 668), (428, 441, 440, 629), (424, 434, 433, 423), (630, 442, 441, 428), (425, 435, 434, 424), (631, 443, 442, 630), (426, 436, 435, 425), (427, 437, 436, 426), (420, 430, 429, 419), (627, 438, 437, 427), (421, 431, 430, 420), (628, 439, 438, 627), (422, 432, 431, 421), (629, 440, 439, 628), (423, 433, 432, 422), (440, 455, 454, 439), (433, 448, 447, 432), (441, 456, 455, 440), (434, 449, 448, 433), (442, 457, 456, 441), (435, 450, 449, 434), (443, 458, 457, 442), (436, 451, 450, 435), (437, 452, 451, 436), (430, 445, 444, 429), (438, 453, 452, 437), (431, 446, 445, 430), (439, 454, 453, 438), (432, 447, 446, 431), (452, 467, 466, 451), (445, 460, 459, 444), (453, 468, 467, 452), (446, 461, 460, 445), (454, 469, 468, 453), (447, 462, 461, 446), (455, 470, 469, 454), (448, 463, 462, 447), (456, 471, 470, 455), (449, 464, 463, 448), (457, 472, 471, 456), (450, 465, 464, 449), (458, 473, 472, 457), (451, 466, 465, 450), (463, 478, 477, 462), (471, 483, 482, 470), (464, 479, 478, 463), (472, 484, 483, 471), (465, 480, 479, 464), (473, 485, 484, 472), (466, 668, 666, 667, 674, 673, 480, 465), (467, 669, 668, 466), (460, 475, 474, 459), (468, 670, 669, 467), (461, 476, 475, 460), (469, 481, 671, 670, 468), (462, 477, 476, 461), (470, 482, 481, 469), (475, 487, 486, 474), (476, 488, 487, 475), (481, 675, 671), (477, 489, 488, 476), (482, 493, 678, 675, 481), (478, 490, 489, 477), (483, 494, 493, 482), (479, 491, 490, 478), (484, 495, 494, 483), (480, 492, 491, 479), (485, 496, 495, 484), (494, 504, 687, 680, 493), (491, 502, 501, 490), (495, 505, 504, 494), (492, 503, 502, 491), (496, 506, 505, 495), (487, 498, 497, 486), (488, 499, 498, 487), (489, 500, 499, 488), (493, 680, 678), (490, 501, 500, 489), (498, 508, 507, 497), (499, 509, 508, 498), (500, 510, 509, 499), (501, 511, 510, 500), (504, 513, 688, 687), (502, 512, 511, 501), (505, 514, 513, 504), (503, 682, 681, 512, 502), (506, 515, 514, 505), (512, 521, 520, 511), (514, 523, 522, 513), (515, 524, 523, 514), (508, 517, 516, 507), (509, 518, 517, 508), (510, 519, 518, 509), (511, 520, 519, 510), (513, 522, 711, 688), (518, 527, 526, 517), (519, 528, 527, 518), (520, 529, 528, 519), (522, 531, 712, 711), (521, 530, 529, 520), (523, 532, 531, 522), (524, 533, 532, 523), (517, 526, 525, 516), (532, 542, 541, 531), (533, 543, 542, 532), (526, 535, 534, 525), (527, 536, 535, 526), (528, 537, 536, 527), (529, 538, 537, 528), (531, 541, 713, 712), (530, 539, 538, 529), (537, 547, 546, 536), (538, 548, 547, 537), (541, 552, 551, 707, 713), (539, 549, 548, 538), (542, 553, 552, 541), (540, 550, 549, 539), (543, 554, 553, 542), (535, 545, 544, 534), (536, 546, 545, 535), (554, 566, 565, 553), (545, 556, 555, 544), (546, 557, 556, 545), (547, 558, 557, 546), (551, 563, 562, 709, 708), (548, 559, 558, 547), (552, 564, 563, 551), (549, 560, 559, 548), (553, 565, 564, 552), (550, 561, 560, 549), (558, 570, 569, 557), (563, 578, 577, 562), (559, 571, 570, 558), (564, 579, 578, 563), (560, 572, 571, 559), (565, 580, 579, 564), (561, 573, 572, 560), (566, 581, 580, 565), (556, 568, 567, 555), (557, 569, 568, 556), (562, 577, 576, 706, 710), (574, 589, 588, 573), (575, 590, 589, 574), (568, 583, 582, 567), (576, 591, 590, 575), (569, 584, 583, 568), (577, 592, 591, 576), (570, 585, 584, 569), (578, 593, 592, 577), (571, 586, 585, 570), (579, 594, 593, 578), (572, 587, 586, 571), (580, 595, 594, 579), (573, 588, 587, 572), (581, 596, 595, 580), (593, 608, 607, 592), (586, 601, 600, 585), (594, 609, 608, 593), (587, 602, 601, 586), (595, 610, 609, 594), (588, 603, 602, 587), (596, 611, 610, 595), (589, 604, 603, 588), (590, 605, 604, 589), (583, 598, 597, 582), (591, 606, 605, 590), (584, 599, 598, 583), (592, 607, 606, 591), (585, 600, 599, 584), (605, 620, 619, 604), (598, 613, 612, 597), (606, 621, 620, 605), (599, 614, 613, 598), (607, 622, 621, 606), (600, 615, 614, 599), (608, 623, 622, 607), (601, 616, 615, 600), (609, 624, 623, 608), (602, 617, 616, 601), (610, 625, 624, 609), (603, 618, 617, 602), (611, 626, 625, 610), (604, 619, 618, 603), (650, 638, 639, 649), (652, 642, 643, 651), (654, 648, 632, 653), (651, 643, 644, 655), (656, 637, 638, 650), (655, 644, 645, 657), (658, 636, 637, 656), (659, 641, 642, 652), (660, 635, 636, 658), (661, 634, 635, 660), (662, 640, 641, 659), (664, 646, 647, 663), (657, 645, 646, 664), (649, 639, 640, 662), (665, 633, 634, 661), (653, 632, 633, 665), (633, 632, 648, 647, 646, 645, 644, 643, 642, 641, 640, 639, 638, 637, 636, 635, 634), (443, 653, 665, 458), (458, 665, 661, 473), (524, 649, 662, 533), (596, 657, 664, 611), (611, 664, 663, 626), (533, 662, 659, 543), (473, 661, 660, 485), (485, 660, 658, 496), (543, 659, 652, 554), (496, 658, 656, 506), (581, 655, 657, 596), (506, 656, 650, 515), (566, 651, 655, 581), (631, 654, 653, 443), (554, 652, 651, 566), (515, 650, 649, 524), (709, 710, 350, 357, 358), (707, 551, 708), (689, 521, 512, 681, 683), (675, 678, 414), (705, 704, 348, 349), (692, 540, 539, 530, 691), (687, 688, 397, 406), (712, 713, 367, 377), (702, 703, 347), (704, 702, 347, 348), (693, 692, 691, 690, 368), (698, 550, 540, 696, 694, 697), (688, 711, 387, 397), (704, 574, 573, 561, 701, 700, 703, 702), (705, 575, 574, 704), (677, 492, 480, 673, 672), (711, 712, 377, 387), (680, 687, 406), (686, 503, 492, 677, 676, 679), (701, 561, 550, 698, 699), (706, 576, 575, 705), (710, 706, 350), (697, 694, 351), (691, 530, 521, 689, 690), (682, 503, 686, 685, 684), (700, 701, 699, 352, 353), (713, 707, 367), (708, 709, 358), (670, 671, 418), (707, 708, 358, 366, 367), (699, 698, 697, 351, 352), (706, 705, 349, 350), (709, 562, 710), (696, 540, 692, 693, 695), (619, 268, 618), (268, 267, 617, 618), (267, 266, 616, 617), (266, 265, 615, 616), (265, 264, 614, 615), (264, 263, 613, 614), (263, 262, 612, 613), (73, 420, 419, 72), (74, 421, 420, 73), (75, 422, 421, 74), (76, 423, 422, 75), (77, 424, 423, 76), (78, 425, 424, 77), (426, 425, 78), (749, 748, 724, 725), (714, 731, 732, 733, 734, 735, 736, 737, 738, 739, 740, 741, 742, 743, 744, 745, 746, 747, 730, 729, 728, 727, 726, 725, 724, 723, 722, 721, 720, 719, 718, 717, 716, 715), (751, 750, 733, 732), (753, 752, 729, 730), (755, 754, 720, 721), (757, 756, 745, 744), (759, 758, 735, 734), (754, 760, 719, 720), (760, 761, 718, 719), (763, 762, 742, 741), (764, 749, 725, 726), (766, 765, 722, 723), (748, 766, 723, 724), (768, 767, 738, 737), (770, 769, 716, 717), (771, 768, 737, 736), (762, 772, 743, 742), (758, 771, 736, 735), (774, 773, 740, 739), (773, 763, 741, 740), (750, 759, 734, 733), (775, 764, 726, 727), (776, 753, 730, 747), (752, 777, 728, 729), (779, 778, 714, 715), (765, 755, 721, 722), (778, 780, 731, 714), (781, 776, 747, 746), (772, 757, 744, 743), (756, 781, 746, 745), (769, 779, 715, 716), (777, 775, 727, 728), (761, 770, 717, 718), (780, 751, 732, 731), (767, 774, 739, 738), (507, 516, 774, 767), (419, 429, 751, 780), (124, 109, 770, 761), (232, 217, 775, 777), (94, 79, 779, 769), (582, 597, 781, 756), (555, 567, 757, 772), (597, 612, 776, 781), (72, 419, 780, 778), (166, 157, 755, 765), (79, 72, 778, 779), (247, 232, 777, 752), (612, 262, 753, 776), (217, 205, 764, 775), (444, 459, 759, 750), (525, 534, 763, 773), (516, 525, 773, 774), (474, 486, 771, 758), (544, 555, 772, 762), (486, 497, 768, 771), (109, 94, 769, 770), (497, 507, 767, 768), (184, 175, 766, 748), (175, 166, 765, 766), (205, 194, 749, 764), (534, 544, 762, 763), (136, 124, 761, 760), (147, 136, 760, 754), (459, 474, 758, 759), (567, 582, 756, 757), (157, 147, 754, 755), (262, 247, 752, 753), (429, 444, 750, 751), (194, 184, 748, 749)])
me_sphere.polygons.foreach_set('use_smooth', [True] * 725)
me_sphere.polygons.foreach_set('material_index', [2, 2, 2, 2, 2, 2, 2, 2, 2, 2, 2, 2, 2, 2, 2, 2, 2, 2, 2, 2, 2, 1, 1, 1, 1, 1, 1, 1, 1, 1, 1, 2, 2, 2, 2, 2, 2, 2, 2, 2, 2, 2, 2, 2, 2, 2, 2, 2, 2, 2, 2, 2, 2, 2, 2, 2, 2, 2, 2, 2, 2, 2, 2, 2, 2, 2, 2, 2, 2, 2, 2, 2, 1, 1, 1, 1, 1, 1, 1, 1, 1, 1, 1, 1, 1, 1, 1, 1, 1, 1, 1, 1, 1, 1, 1, 1, 1, 1, 1, 1, 1, 1, 1, 1, 1, 1, 1, 1, 1, 1, 1, 1, 1, 1, 1, 1, 1, 1, 1, 1, 1, 1, 1, 1, 1, 1, 1, 1, 1, 1, 1, 1, 1, 1, 1, 1, 1, 1, 1, 1, 1, 1, 1, 1, 1, 1, 1, 1, 1, 1, 1, 1, 1, 1, 1, 1, 1, 1, 1, 1, 1, 1, 1, 1, 1, 1, 1, 1, 1, 1, 1, 1, 1, 1, 1, 1, 1, 1, 1, 1, 1, 1, 1, 1, 1, 1, 1, 1, 1, 1, 1, 1, 1, 1, 1, 1, 1, 1, 1, 1, 1, 1, 1, 1, 1, 1, 1, 1, 1, 1, 1, 1, 1, 1, 1, 1, 1, 1, 1, 1, 1, 1, 1, 1, 1, 1, 1, 1, 1, 1, 1, 1, 1, 1, 1, 1, 1, 1, 1, 1, 1, 1, 1, 1, 1, 1, 1, 1, 1, 1, 1, 1, 1, 1, 1, 1, 1, 1, 1, 1, 1, 1, 1, 1, 1, 1, 1, 1, 1, 1, 0, 1, 1, 1, 1, 1, 1, 1, 1, 1, 1, 1, 1, 1, 1, 1, 1, 2, 1, 1, 2, 2, 1, 2, 2, 2, 2, 2, 1, 2, 1, 1, 1, 1, 2, 1, 1, 1, 2, 2, 1, 1, 2, 2, 2, 2, 2, 2, 2, 1, 1, 2, 2, 2, 2, 2, 2, 2, 2, 2, 2, 2, 2, 2, 2, 2, 2, 2, 2, 2, 2, 2, 1, 1, 1, 1, 1, 1, 1, 1, 1, 1, 2, 2, 2, 2, 2, 2, 2, 2, 2, 2, 2, 2, 2, 2, 2, 2, 2, 2, 2, 2, 2, 2, 2, 2, 2, 2, 2, 2, 2, 2, 2, 2, 2, 2, 2, 2, 2, 2, 2, 2, 2, 1, 1, 1, 1, 1, 1, 1, 1, 1, 1, 1, 1, 1, 1, 1, 1, 1, 1, 1, 1, 1, 1, 1, 1, 1, 1, 1, 1, 1, 1, 1, 1, 1, 1, 1, 1, 1, 1, 1, 1, 1, 1, 1, 1, 1, 1, 1, 1, 1, 1, 1, 1, 1, 1, 1, 1, 1, 1, 1, 1, 1, 1, 1, 1, 1, 1, 1, 1, 1, 1, 1, 1, 1, 1, 1, 1, 1, 1, 1, 1, 1, 1, 1, 1, 1, 1, 1, 1, 1, 1, 1, 1, 1, 1, 1, 1, 1, 1, 1, 1, 1, 1, 1, 1, 1, 1, 1, 1, 1, 1, 1, 1, 1, 1, 1, 1, 1, 1, 1, 1, 1, 1, 1, 1, 1, 1, 1, 1, 1, 1, 1, 1, 1, 1, 1, 1, 1, 1, 1, 1, 1, 1, 1, 1, 1, 1, 1, 1, 1, 1, 1, 1, 1, 1, 1, 1, 1, 1, 1, 1, 1, 1, 1, 1, 1, 1, 1, 1, 1, 1, 1, 1, 1, 1, 1, 1, 1, 1, 1, 1, 1, 1, 1, 1, 1, 1, 1, 1, 1, 1, 1, 1, 1, 1, 1, 1, 1, 1, 0, 1, 1, 1, 1, 1, 1, 1, 1, 1, 1, 1, 1, 1, 1, 1, 1, 2, 1, 1, 2, 2, 1, 2, 2, 2, 2, 2, 1, 2, 1, 1, 1, 1, 2, 1, 1, 1, 2, 2, 1, 1, 2, 2, 2, 2, 2, 2, 2, 1, 1, 1, 1, 1, 1, 1, 1, 1, 1, 1, 1, 1, 1, 1, 1, 1, 2, 1, 1, 1, 1, 1, 1, 1, 1, 1, 1, 1, 1, 1, 1, 1, 1, 1, 1, 1, 1, 1, 1, 1, 1, 1, 1, 1, 1, 1, 1, 1, 1, 1, 1, 1, 1, 1, 1, 1, 1, 1, 1, 1, 1, 1, 1, 1, 1, 1, 1, 1, 1, 1, 1, 1, 1, 1, 1, 1, 1, 1, 1, 1, 1, 1, 1, 1])
_uv = me_sphere.uv_layers.new(name='UVMap')
_uv.uv.foreach_set('vector', [0.125, 0.5625, 0.09375, 0.5625, 0.09375, 0.625, 0.1199, 0.625, 0.125, 0.5867, 0.125, 0.5, 0.09375, 0.5, 0.09375, 0.5625, 0.125, 0.5625, 0.125, 0.4375, 0.09375, 0.4375, 0.09375, 0.5, 0.125, 0.5, 0.125, 0.375, 0.09375, 0.375, 0.09375, 0.4375, 0.125, 0.4375, 0.09375, 0.3125, 0.0625, 0.3125, 0.0625, 0.375, 0.09375, 0.375, 0.09375, 0.75, 0.0625, 0.75, 0.0625, 0.8042, 0.07349, 0.7916, 0.09375, 0.7526, 0.09375, 0.6875, 0.0625, 0.6875, 0.0625, 0.75, 0.09375, 0.75, 0.09375, 0.625, 0.0625, 0.625, 0.0625, 0.6875, 0.09375, 0.6875, 0.09375, 0.5625, 0.0625, 0.5625, 0.0625, 0.625, 0.09375, 0.625, 0.09375, 0.5, 0.0625, 0.5, 0.0625, 0.5625, 0.09375, 0.5625, 0.09375, 0.4375, 0.0625, 0.4375, 0.0625, 0.5, 0.09375, 0.5, 0.09375, 0.375, 0.0625, 0.375, 0.0625, 0.4375, 0.09375, 0.4375, 0.0625, 0.5625, 0.03125, 0.5625, 0.03125, 0.625, 0.0625, 0.625, 0.0625, 0.5, 0.03125, 0.5, 0.03125, 0.5625, 0.0625, 0.5625, 0.0625, 0.4375, 0.03125, 0.4375, 0.03125, 0.5, 0.0625, 0.5, 0.0625, 0.375, 0.03125, 0.375, 0.03125, 0.4375, 0.0625, 0.4375, 0.0625, 0.3125, 0.03125, 0.3125, 0.03125, 0.375, 0.0625, 0.375, 0.0625, 0.75, 0.03125, 0.75, 0.03125, 0.8125, 0.05235, 0.8125, 0.0625, 0.8042, 0.0625, 0.25, 0.03125, 0.25, 0.03125, 0.3125, 0.0625, 0.3125, 0.0625, 0.6875, 0.03125, 0.6875, 0.03125, 0.75, 0.0625, 0.75, 0.0625, 0.625, 0.03125, 0.625, 0.03125, 0.6875, 0.0625, 0.6875, 0.03125, 0.3125, 0.0, 0.3125, 5.96e-08, 0.375, 0.03125, 0.375, 0.03125, 0.75, 0.0, 0.75, 5.96e-08, 0.8125, 0.03125, 0.8125, 0.03125, 0.25, 0.0, 0.25, 0.0, 0.3125, 0.03125, 0.3125, 0.03125, 0.6875, 0.0, 0.6875, 0.0, 0.75, 0.03125, 0.75, 0.03125, 0.625, 5.96e-08, 0.625, 0.0, 0.6875, 0.03125, 0.6875, 0.03125, 0.5625, 0.0, 0.5625, 5.96e-08, 0.625, 0.03125, 0.625, 0.03125, 0.5, 0.0, 0.5, 0.0, 0.5625, 0.03125, 0.5625, 0.03125, 0.4375, 0.0, 0.4375, 0.0, 0.5, 0.03125, 0.5, 0.03125, 0.375, 5.96e-08, 0.375, 0.0, 0.4375, 0.03125, 0.4375, 0.03125, 0.8125, 5.96e-08, 0.8125, 6.834e-08, 0.8308, 0.03125, 0.8246, 1.0, 0.5, 0.9688, 0.5, 0.9688, 0.5625, 1.0, 0.5625, 1.0, 0.4375, 0.9688, 0.4375, 0.9688, 0.5, 1.0, 0.5, 1.0, 0.375, 0.9688, 0.375, 0.9688, 0.4375, 1.0, 0.4375, 1.0, 0.8125, 0.9688, 0.8125, 0.9688, 0.8246, 1.0, 0.8308, 1.0, 0.3125, 0.9688, 0.3125, 0.9688, 0.375, 1.0, 0.375, 1.0, 0.75, 0.9688, 0.75, 0.9688, 0.8125, 1.0, 0.8125, 1.0, 0.25, 0.9688, 0.25, 0.9688, 0.3125, 1.0, 0.3125, 1.0, 0.6875, 0.9688, 0.6875, 0.9688, 0.75, 1.0, 0.75, 1.0, 0.625, 0.9688, 0.625, 0.9688, 0.6875, 1.0, 0.6875, 1.0, 0.5625, 0.9688, 0.5625, 0.9688, 0.625, 1.0, 0.625, 0.9688, 0.75, 0.9375, 0.75, 0.9375, 0.8042, 0.9476, 0.8125, 0.9688, 0.8125, 0.9688, 0.25, 0.9375, 0.25, 0.9375, 0.3125, 0.9688, 0.3125, 0.9688, 0.6875, 0.9375, 0.6875, 0.9375, 0.75, 0.9688, 0.75, 0.9688, 0.625, 0.9375, 0.625, 0.9375, 0.6875, 0.9688, 0.6875, 0.9688, 0.5625, 0.9375, 0.5625, 0.9375, 0.625, 0.9688, 0.625, 0.9688, 0.5, 0.9375, 0.5, 0.9375, 0.5625, 0.9688, 0.5625, 0.9688, 0.4375, 0.9375, 0.4375, 0.9375, 0.5, 0.9688, 0.5, 0.9688, 0.375, 0.9375, 0.375, 0.9375, 0.4375, 0.9688, 0.4375, 0.9688, 0.8125, 0.9476, 0.8125, 0.9496, 0.8139, 0.9595, 0.8208, 0.9688, 0.8246, 0.9688, 0.3125, 0.9375, 0.3125, 0.9375, 0.375, 0.9688, 0.375, 0.9375, 0.5, 0.9062, 0.5, 0.9062, 0.5625, 0.9375, 0.5625, 0.9375, 0.4375, 0.9062, 0.4375, 0.9062, 0.5, 0.9375, 0.5, 0.9375, 0.375, 0.9062, 0.375, 0.9062, 0.4375, 0.9375, 0.4375, 0.9375, 0.3125, 0.9062, 0.3125, 0.9062, 0.375, 0.9375, 0.375, 0.9375, 0.75, 0.9062, 0.75, 0.9062, 0.7526, 0.9265, 0.7916, 0.9375, 0.8042, 0.9375, 0.25, 0.9359, 0.25, 0.9063, 0.2875, 0.9062, 0.3125, 0.9375, 0.3125, 0.9375, 0.6875, 0.9062, 0.6875, 0.9062, 0.75, 0.9375, 0.75, 0.9375, 0.625, 0.9062, 0.625, 0.9062, 0.6875, 0.9375, 0.6875, 0.9375, 0.5625, 0.9062, 0.5625, 0.9062, 0.625, 0.9375, 0.625, 0.9062, 0.6875, 0.8899, 0.6875, 0.903, 0.744, 0.9052, 0.75, 0.9062, 0.75, 0.9062, 0.625, 0.8801, 0.625, 0.884, 0.6561, 0.8899, 0.6875, 0.9062, 0.6875, 0.9062, 0.5625, 0.875, 0.5625, 0.875, 0.5867, 0.8801, 0.625, 0.9062, 0.625, 0.9062, 0.5, 0.875, 0.5, 0.875, 0.5625, 0.9062, 0.5625, 0.9062, 0.4375, 0.875, 0.4375, 0.875, 0.5, 0.9062, 0.5, 0.9062, 0.375, 0.875, 0.375, 0.875, 0.4375, 0.9062, 0.4375, 0.9062, 0.3125, 0.8938, 0.3125, 0.875, 0.3719, 0.875, 0.375, 0.9062, 0.375, 0.9062, 0.75, 0.9052, 0.75, 0.9062, 0.7526, 0.875, 0.4375, 0.8658, 0.4375, 0.8632, 0.5, 0.875, 0.5, 0.875, 0.375, 0.8743, 0.375, 0.8658, 0.4375, 0.875, 0.4375, 0.875, 0.5625, 0.8719, 0.5625, 0.875, 0.5867, 0.875, 0.5, 0.8632, 0.5, 0.8719, 0.5625, 0.875, 0.5625, 0.75, 0.1875, 0.75, 0.25, 0.7188, 0.25, 0.7188, 0.1875, 0.75, 0.625, 0.75, 0.6875, 0.7188, 0.6875, 0.7188, 0.625, 0.75, 0.125, 0.75, 0.1875, 0.7188, 0.1875, 0.7188, 0.125, 0.75, 0.5625, 0.75, 0.625, 0.7188, 0.625, 0.7188, 0.5625, 0.75, 0.0625, 0.75, 0.125, 0.7188, 0.125, 0.7187, 0.0625, 0.75, 0.5, 0.75, 0.5625, 0.7188, 0.5625, 0.7188, 0.5, 0.75, 0.4375, 0.75, 0.5, 0.7188, 0.5, 0.7188, 0.4375, 0.75, 0.875, 0.75, 0.9375, 0.7187, 0.9375, 0.7188, 0.875, 0.75, 0.375, 0.75, 0.4375, 0.7188, 0.4375, 0.7188, 0.375, 0.75, 0.8125, 0.75, 0.875, 0.7188, 0.875, 0.7188, 0.8125, 0.75, 0.3125, 0.75, 0.375, 0.7188, 0.375, 0.7188, 0.3125, 0.75, 0.75, 0.75, 0.8125, 0.7188, 0.8125, 0.7188, 0.75, 0.75, 0.25, 0.75, 0.3125, 0.7188, 0.3125, 0.7188, 0.25, 0.75, 0.6875, 0.75, 0.75, 0.7188, 0.75, 0.7188, 0.6875, 0.7188, 0.25, 0.7188, 0.3125, 0.6875, 0.3125, 0.6875, 0.25, 0.7188, 0.6875, 0.7188, 0.75, 0.6875, 0.75, 0.6875, 0.6875, 0.7188, 0.1875, 0.7188, 0.25, 0.6875, 0.25, 0.6875, 0.1875, 0.7188, 0.625, 0.7188, 0.6875, 0.6875, 0.6875, 0.6875, 0.625, 0.7188, 0.125, 0.7188, 0.1875, 0.6875, 0.1875, 0.6875, 0.125, 0.7188, 0.5625, 0.7188, 0.625, 0.6875, 0.625, 0.6875, 0.5625, 0.7187, 0.0625, 0.7188, 0.125, 0.6875, 0.125, 0.6875, 0.0625, 0.7188, 0.5, 0.7188, 0.5625, 0.6875, 0.5625, 0.6875, 0.5, 0.7188, 0.4375, 0.7188, 0.5, 0.6875, 0.5, 0.6875, 0.4375, 0.7188, 0.875, 0.7187, 0.9375, 0.6875, 0.9375, 0.6875, 0.875, 0.7188, 0.375, 0.7188, 0.4375, 0.6875, 0.4375, 0.6875, 0.375, 0.7188, 0.8125, 0.7188, 0.875, 0.6875, 0.875, 0.6875, 0.8125, 0.7188, 0.3125, 0.7188, 0.375, 0.6875, 0.375, 0.6875, 0.3125, 0.7188, 0.75, 0.7188, 0.8125, 0.6875, 0.8125, 0.6875, 0.75, 0.6875, 0.4375, 0.6875, 0.5, 0.6562, 0.5, 0.6562, 0.4375, 0.6875, 0.875, 0.6875, 0.9375, 0.6562, 0.9375, 0.6562, 0.875, 0.6875, 0.375, 0.6875, 0.4375, 0.6562, 0.4375, 0.6562, 0.375, 0.6875, 0.8125, 0.6875, 0.875, 0.6562, 0.875, 0.6562, 0.8125, 0.6875, 0.3125, 0.6875, 0.375, 0.6562, 0.375, 0.6562, 0.3125, 0.6875, 0.75, 0.6875, 0.8125, 0.6562, 0.8125, 0.6562, 0.75, 0.6875, 0.25, 0.6875, 0.3125, 0.6562, 0.3125, 0.6562, 0.25, 0.6875, 0.6875, 0.6875, 0.75, 0.6562, 0.75, 0.6562, 0.6875, 0.6875, 0.1875, 0.6875, 0.25, 0.6562, 0.25, 0.6562, 0.1875, 0.6875, 0.625, 0.6875, 0.6875, 0.6562, 0.6875, 0.6562, 0.625, 0.6875, 0.125, 0.6875, 0.1875, 0.6562, 0.1875, 0.6562, 0.125, 0.6875, 0.5625, 0.6875, 0.625, 0.6562, 0.625, 0.6562, 0.5625, 0.6875, 0.0625, 0.6875, 0.125, 0.6562, 0.125, 0.6562, 0.0625, 0.6875, 0.5, 0.6875, 0.5625, 0.6562, 0.5625, 0.6562, 0.5, 0.6562, 0.6875, 0.6562, 0.75, 0.625, 0.75, 0.625, 0.6875, 0.6562, 0.1875, 0.6562, 0.25, 0.625, 0.25, 0.625, 0.1875, 0.6562, 0.625, 0.6562, 0.6875, 0.625, 0.6875, 0.625, 0.625, 0.6562, 0.125, 0.6562, 0.1875, 0.625, 0.1875, 0.625, 0.125, 0.6562, 0.5625, 0.6562, 0.625, 0.625, 0.625, 0.625, 0.5625, 0.6562, 0.0625, 0.6562, 0.125, 0.625, 0.125, 0.625, 0.0625, 0.6562, 0.5, 0.6562, 0.5625, 0.625, 0.5625, 0.625, 0.5351, 0.6324, 0.5287, 0.6368, 0.5201, 0.6387, 0.5146, 0.6368, 0.5, 0.6562, 0.4375, 0.6562, 0.5, 0.6368, 0.5, 0.6342, 0.4375, 0.6562, 0.875, 0.6562, 0.9375, 0.625, 0.9375, 0.625, 0.875, 0.6562, 0.375, 0.6562, 0.4375, 0.6342, 0.4375, 0.6257, 0.375, 0.6562, 0.8125, 0.6562, 0.875, 0.625, 0.875, 0.625, 0.8125, 0.6562, 0.3125, 0.6562, 0.375, 0.6257, 0.375, 0.625, 0.3719, 0.625, 0.3125, 0.6562, 0.75, 0.6562, 0.8125, 0.625, 0.8125, 0.625, 0.75, 0.6562, 0.25, 0.6562, 0.3125, 0.625, 0.3125, 0.625, 0.25, 0.625, 0.875, 0.625, 0.9375, 0.5937, 0.9375, 0.5937, 0.875, 0.625, 0.8125, 0.625, 0.875, 0.5937, 0.875, 0.5937, 0.8125, 0.625, 0.3125, 0.625, 0.3719, 0.6062, 0.3125, 0.625, 0.75, 0.625, 0.8125, 0.5937, 0.8125, 0.5937, 0.75, 0.625, 0.25, 0.625, 0.3125, 0.6062, 0.3125, 0.5937, 0.2875, 0.5937, 0.25, 0.625, 0.6875, 0.625, 0.75, 0.5937, 0.75, 0.5937, 0.6875, 0.625, 0.1875, 0.625, 0.25, 0.5937, 0.25, 0.5937, 0.1875, 0.625, 0.625, 0.625, 0.6875, 0.5937, 0.6875, 0.5937, 0.625, 0.625, 0.125, 0.625, 0.1875, 0.5937, 0.1875, 0.5937, 0.125, 0.625, 0.5625, 0.625, 0.625, 0.5937, 0.625, 0.5937, 0.5625, 0.625, 0.0625, 0.625, 0.125, 0.5937, 0.125, 0.5937, 0.0625, 0.5937, 0.1875, 0.5937, 0.25, 0.5641, 0.25, 0.5625, 0.2485, 0.5625, 0.1875, 0.5937, 0.625, 0.5937, 0.6875, 0.5625, 0.6875, 0.5625, 0.625, 0.5937, 0.125, 0.5937, 0.1875, 0.5625, 0.1875, 0.5625, 0.125, 0.5937, 0.5625, 0.5937, 0.625, 0.5625, 0.625, 0.5625, 0.5625, 0.5937, 0.0625, 0.5937, 0.125, 0.5625, 0.125, 0.5625, 0.0625, 0.5937, 0.875, 0.5937, 0.9375, 0.5625, 0.9375, 0.5625, 0.875, 0.5937, 0.8125, 0.5937, 0.875, 0.5625, 0.875, 0.5625, 0.8125, 0.5937, 0.75, 0.5937, 0.8125, 0.5625, 0.8125, 0.5625, 0.75, 0.5937, 0.25, 0.5937, 0.2875, 0.5641, 0.25, 0.5937, 0.6875, 0.5937, 0.75, 0.5625, 0.75, 0.5625, 0.6875, 0.5625, 0.875, 0.5625, 0.9375, 0.5312, 0.9375, 0.5312, 0.875, 0.5625, 0.8125, 0.5625, 0.875, 0.5312, 0.875, 0.5312, 0.8125, 0.5625, 0.75, 0.5625, 0.8125, 0.5312, 0.8125, 0.5312, 0.75, 0.5625, 0.6875, 0.5625, 0.75, 0.5312, 0.75, 0.5312, 0.6875, 0.5625, 0.1875, 0.5625, 0.2485, 0.5312, 0.2317, 0.5312, 0.1875, 0.5625, 0.625, 0.5625, 0.6875, 0.5312, 0.6875, 0.5312, 0.625, 0.5625, 0.125, 0.5625, 0.1875, 0.5312, 0.1875, 0.5312, 0.125, 0.5625, 0.5625, 0.5625, 0.625, 0.5312, 0.625, 0.5312, 0.5673, 0.5403, 0.5625, 0.5625, 0.0625, 0.5625, 0.125, 0.5312, 0.125, 0.5312, 0.0625, 0.5312, 0.625, 0.5312, 0.6875, 0.5, 0.6875, 0.5, 0.625, 0.5312, 0.125, 0.5312, 0.1875, 0.5, 0.1875, 0.5, 0.125, 0.5312, 0.0625, 0.5312, 0.125, 0.5, 0.125, 0.5, 0.0625, 0.5312, 0.875, 0.5312, 0.9375, 0.5, 0.9375, 0.5, 0.875, 0.5312, 0.8125, 0.5312, 0.875, 0.5, 0.875, 0.5, 0.8125, 0.5312, 0.75, 0.5312, 0.8125, 0.5, 0.8125, 0.5, 0.75, 0.5312, 0.6875, 0.5312, 0.75, 0.5, 0.75, 0.5, 0.6875, 0.5312, 0.1875, 0.5312, 0.2317, 0.5, 0.2264, 0.5, 0.1875, 0.5, 0.8125, 0.5, 0.875, 0.4687, 0.875, 0.4687, 0.8125, 0.5, 0.75, 0.5, 0.8125, 0.4687, 0.8125, 0.4687, 0.75, 0.5, 0.6875, 0.5, 0.75, 0.4687, 0.75, 0.4687, 0.6875, 0.5, 0.1875, 0.5, 0.2264, 0.4687, 0.2317, 0.4687, 0.1875, 0.5, 0.625, 0.5, 0.6875, 0.4687, 0.6875, 0.4687, 0.625, 0.5, 0.125, 0.5, 0.1875, 0.4687, 0.1875, 0.4687, 0.125, 0.5, 0.0625, 0.5, 0.125, 0.4687, 0.125, 0.4687, 0.0625, 0.5, 0.875, 0.5, 0.9375, 0.4687, 0.9375, 0.4687, 0.875, 0.4687, 0.125, 0.4687, 0.1875, 0.4375, 0.1875, 0.4375, 0.125, 0.4687, 0.0625, 0.4687, 0.125, 0.4375, 0.125, 0.4375, 0.0625, 0.4687, 0.875, 0.4687, 0.9375, 0.4375, 0.9375, 0.4375, 0.875, 0.4687, 0.8125, 0.4687, 0.875, 0.4375, 0.875, 0.4375, 0.8125, 0.4687, 0.75, 0.4687, 0.8125, 0.4375, 0.8125, 0.4375, 0.75, 0.4687, 0.6875, 0.4687, 0.75, 0.4375, 0.75, 0.4375, 0.6875, 0.4687, 0.1875, 0.4687, 0.2317, 0.4375, 0.2485, 0.4375, 0.1875, 0.4687, 0.625, 0.4687, 0.6875, 0.4375, 0.6875, 0.4375, 0.625, 0.4375, 0.75, 0.4375, 0.8125, 0.4062, 0.8125, 0.4062, 0.75, 0.4375, 0.6875, 0.4375, 0.75, 0.4062, 0.75, 0.4062, 0.6875, 0.4375, 0.1875, 0.4375, 0.2485, 0.4359, 0.25, 0.4062, 0.25, 0.4062, 0.1875, 0.4375, 0.625, 0.4375, 0.6875, 0.4062, 0.6875, 0.4062, 0.625, 0.4375, 0.125, 0.4375, 0.1875, 0.4062, 0.1875, 0.4062, 0.125, 0.4375, 0.5625, 0.4375, 0.625, 0.4062, 0.625, 0.4062, 0.5625, 0.4375, 0.0625, 0.4375, 0.125, 0.4062, 0.125, 0.4062, 0.0625, 0.4375, 0.875, 0.4375, 0.9375, 0.4062, 0.9375, 0.4062, 0.875, 0.4375, 0.8125, 0.4375, 0.875, 0.4062, 0.875, 0.4062, 0.8125, 0.4062, 0.0625, 0.4062, 0.125, 0.375, 0.125, 0.375, 0.0625, 0.4062, 0.875, 0.4062, 0.9375, 0.375, 0.9375, 0.375, 0.875, 0.4062, 0.8125, 0.4062, 0.875, 0.375, 0.875, 0.375, 0.8125, 0.4062, 0.75, 0.4062, 0.8125, 0.375, 0.8125, 0.375, 0.75, 0.4062, 0.25, 0.4062, 0.2875, 0.3938, 0.3125, 0.375, 0.3125, 0.375, 0.25, 0.4062, 0.6875, 0.4062, 0.75, 0.375, 0.75, 0.375, 0.6875, 0.4062, 0.1875, 0.4062, 0.25, 0.375, 0.25, 0.375, 0.1875, 0.4062, 0.625, 0.4062, 0.6875, 0.375, 0.6875, 0.375, 0.625, 0.4062, 0.125, 0.4062, 0.1875, 0.375, 0.1875, 0.375, 0.125, 0.4062, 0.5625, 0.4062, 0.625, 0.375, 0.625, 0.375, 0.5625, 0.375, 0.75, 0.375, 0.8125, 0.3437, 0.8125, 0.3437, 0.75, 0.375, 0.25, 0.375, 0.3125, 0.3437, 0.3125, 0.3437, 0.25, 0.375, 0.6875, 0.375, 0.75, 0.3437, 0.75, 0.3437, 0.6875, 0.375, 0.1875, 0.375, 0.25, 0.3437, 0.25, 0.3437, 0.1875, 0.375, 0.625, 0.375, 0.6875, 0.3437, 0.6875, 0.3437, 0.625, 0.375, 0.125, 0.375, 0.1875, 0.3437, 0.1875, 0.3437, 0.125, 0.375, 0.5625, 0.375, 0.625, 0.3437, 0.625, 0.3437, 0.5625, 0.375, 0.0625, 0.375, 0.125, 0.3437, 0.125, 0.3437, 0.0625, 0.375, 0.875, 0.375, 0.9375, 0.3437, 0.9375, 0.3437, 0.875, 0.375, 0.8125, 0.375, 0.875, 0.3437, 0.875, 0.3437, 0.8125, 0.375, 0.3125, 0.375, 0.3719, 0.3743, 0.375, 0.3437, 0.375, 0.3437, 0.3125, 0.3437, 0.5, 0.3437, 0.5625, 0.3125, 0.5625, 0.3125, 0.5, 0.3437, 0.4375, 0.3437, 0.5, 0.3125, 0.5, 0.3125, 0.4375, 0.3437, 0.875, 0.3437, 0.9375, 0.3125, 0.9375, 0.3125, 0.875, 0.3437, 0.375, 0.3437, 0.4375, 0.3125, 0.4375, 0.3125, 0.375, 0.3437, 0.8125, 0.3437, 0.875, 0.3125, 0.875, 0.3125, 0.8125, 0.3437, 0.3125, 0.3437, 0.375, 0.3125, 0.375, 0.3125, 0.3125, 0.3437, 0.75, 0.3437, 0.8125, 0.3125, 0.8125, 0.3125, 0.75, 0.3437, 0.25, 0.3437, 0.3125, 0.3125, 0.3125, 0.3125, 0.25, 0.3437, 0.6875, 0.3437, 0.75, 0.3125, 0.75, 0.3125, 0.6875, 0.3437, 0.1875, 0.3437, 0.25, 0.3125, 0.25, 0.3125, 0.1875, 0.3437, 0.625, 0.3437, 0.6875, 0.3125, 0.6875, 0.3125, 0.625, 0.3437, 0.125, 0.3437, 0.1875, 0.3125, 0.1875, 0.3125, 0.125, 0.3437, 0.5625, 0.3437, 0.625, 0.3125, 0.625, 0.3125, 0.5625, 0.3437, 0.0625, 0.3437, 0.125, 0.3125, 0.125, 0.3125, 0.0625, 0.3125, 0.25, 0.3125, 0.3125, 0.2812, 0.3125, 0.2812, 0.25, 0.3125, 0.6875, 0.3125, 0.75, 0.2812, 0.75, 0.2812, 0.6875, 0.3125, 0.1875, 0.3125, 0.25, 0.2812, 0.25, 0.2812, 0.1875, 0.3125, 0.625, 0.3125, 0.6875, 0.2812, 0.6875, 0.2812, 0.625, 0.3125, 0.125, 0.3125, 0.1875, 0.2812, 0.1875, 0.2812, 0.125, 0.3125, 0.5625, 0.3125, 0.625, 0.2812, 0.625, 0.2812, 0.5625, 0.3125, 0.0625, 0.3125, 0.125, 0.2812, 0.125, 0.2812, 0.0625, 0.3125, 0.5, 0.3125, 0.5625, 0.2812, 0.5625, 0.2812, 0.5, 0.3125, 0.4375, 0.3125, 0.5, 0.2812, 0.5, 0.2812, 0.4375, 0.3125, 0.875, 0.3125, 0.9375, 0.2812, 0.9375, 0.2812, 0.875, 0.3125, 0.375, 0.3125, 0.4375, 0.2812, 0.4375, 0.2812, 0.375, 0.3125, 0.8125, 0.3125, 0.875, 0.2812, 0.875, 0.2812, 0.8125, 0.3125, 0.3125, 0.3125, 0.375, 0.2812, 0.375, 0.2812, 0.3125, 0.3125, 0.75, 0.3125, 0.8125, 0.2812, 0.8125, 0.2812, 0.75, 0.2812, 0.4375, 0.2812, 0.5, 0.25, 0.5, 0.25, 0.4375, 0.2812, 0.875, 0.2812, 0.9375, 0.25, 0.9375, 0.25, 0.875, 0.2812, 0.375, 0.2812, 0.4375, 0.25, 0.4375, 0.25, 0.375, 0.2812, 0.8125, 0.2812, 0.875, 0.25, 0.875, 0.25, 0.8125, 0.2812, 0.3125, 0.2812, 0.375, 0.25, 0.375, 0.25, 0.3125, 0.2812, 0.75, 0.2812, 0.8125, 0.25, 0.8125, 0.25, 0.75, 0.2812, 0.25, 0.2812, 0.3125, 0.25, 0.3125, 0.25, 0.25, 0.2812, 0.6875, 0.2812, 0.75, 0.25, 0.75, 0.25, 0.6875, 0.2812, 0.1875, 0.2812, 0.25, 0.25, 0.25, 0.25, 0.1875, 0.2812, 0.625, 0.2812, 0.6875, 0.25, 0.6875, 0.25, 0.625, 0.2812, 0.125, 0.2812, 0.1875, 0.25, 0.1875, 0.25, 0.125, 0.2812, 0.5625, 0.2812, 0.625, 0.25, 0.625, 0.25, 0.5625, 0.2812, 0.0625, 0.2812, 0.125, 0.25, 0.125, 0.25, 0.0625, 0.2812, 0.5, 0.2812, 0.5625, 0.25, 0.5625, 0.25, 0.5, 0.5312, 0.0625, 0.5, 0.0625, 0.5, 0.0625, 0.5312, 0.0625, 0.4062, 0.0625, 0.375, 0.0625, 0.375, 0.0625, 0.4062, 0.0625, 0.75, 0.0625, 0.7187, 0.0625, 0.7187, 0.0625, 0.75, 0.0625, 0.375, 0.0625, 0.3437, 0.0625, 0.3437, 0.0625, 0.375, 0.0625, 0.5625, 0.0625, 0.5312, 0.0625, 0.5312, 0.0625, 0.5625, 0.0625, 0.3437, 0.0625, 0.3125, 0.0625, 0.3125, 0.0625, 0.3437, 0.0625, 0.5937, 0.0625, 0.5625, 0.0625, 0.5625, 0.0625, 0.5937, 0.0625, 0.4375, 0.0625, 0.4062, 0.0625, 0.4062, 0.0625, 0.4375, 0.0625, 0.625, 0.0625, 0.5937, 0.0625, 0.5937, 0.0625, 0.625, 0.0625, 0.6562, 0.0625, 0.625, 0.0625, 0.625, 0.0625, 0.6562, 0.0625, 0.4687, 0.0625, 0.4375, 0.0625, 0.4375, 0.0625, 0.4687, 0.0625, 0.2812, 0.0625, 0.25, 0.0625, 0.25, 0.0625, 0.2812, 0.0625, 0.3125, 0.0625, 0.2812, 0.0625, 0.2812, 0.0625, 0.3125, 0.0625, 0.5, 0.0625, 0.4687, 0.0625, 0.4687, 0.0625, 0.5, 0.0625, 0.6875, 0.0625, 0.6562, 0.0625, 0.6562, 0.0625, 0.6875, 0.0625, 0.7187, 0.0625, 0.6875, 0.0625, 0.6875, 0.0625, 0.7187, 0.0625, 0.6875, 0.0625, 0.6562, 0.0625, 0.625, 0.0625, 0.5937, 0.0625, 0.5625, 0.0625, 0.5312, 0.0625, 0.5, 0.0625, 0.4687, 0.0625, 0.4375, 0.0625, 0.4062, 0.0625, 0.375, 0.0625, 0.3437, 0.0625, 0.3125, 0.0625, 0.2812, 0.0625, 0.25, 0.0625, 0.75, 0.0625, 0.7187, 0.0625, 0.7187, 0.0625, 0.6875, 0.0625, 0.6875, 0.0625, 0.7187, 0.0625, 0.6875, 0.0625, 0.6562, 0.0625, 0.6562, 0.0625, 0.6875, 0.0625, 0.5, 0.0625, 0.4687, 0.0625, 0.4687, 0.0625, 0.5, 0.0625, 0.3125, 0.0625, 0.2812, 0.0625, 0.2812, 0.0625, 0.3125, 0.0625, 0.2812, 0.0625, 0.25, 0.0625, 0.25, 0.0625, 0.2812, 0.0625, 0.4687, 0.0625, 0.4375, 0.0625, 0.4375, 0.0625, 0.4687, 0.0625, 0.6562, 0.0625, 0.625, 0.0625, 0.625, 0.0625, 0.6562, 0.0625, 0.625, 0.0625, 0.5937, 0.0625, 0.5937, 0.0625, 0.625, 0.0625, 0.4375, 0.0625, 0.4062, 0.0625, 0.4062, 0.0625, 0.4375, 0.0625, 0.5937, 0.0625, 0.5625, 0.0625, 0.5625, 0.0625, 0.5937, 0.0625, 0.3437, 0.0625, 0.3125, 0.0625, 0.3125, 0.0625, 0.3437, 0.0625, 0.5625, 0.0625, 0.5312, 0.0625, 0.5312, 0.0625, 0.5625, 0.0625, 0.375, 0.0625, 0.3437, 0.0625, 0.3437, 0.0625, 0.375, 0.0625, 0.75, 0.0625, 0.7187, 0.0625, 0.7187, 0.0625, 0.75, 0.0625, 0.4062, 0.0625, 0.375, 0.0625, 0.375, 0.0625, 0.4062, 0.0625, 0.5312, 0.0625, 0.5, 0.0625, 0.5, 0.0625, 0.5312, 0.0625, 0.1062, 0.3125, 0.09375, 0.3125, 0.09375, 0.375, 0.125, 0.375, 0.125, 0.3719, 0.4359, 0.25, 0.4062, 0.2875, 0.4062, 0.25, 0.5, 0.5744, 0.5239, 0.57, 0.5312, 0.5673, 0.5312, 0.625, 0.5, 0.625, 0.8938, 0.3125, 0.9062, 0.3125, 0.9063, 0.2875, 0.1342, 0.4375, 0.125, 0.4375, 0.125, 0.5, 0.1368, 0.5, 0.4597, 0.5625, 0.4687, 0.5673, 0.4687, 0.625, 0.4375, 0.625, 0.4375, 0.5625, 0.9375, 0.2485, 0.9375, 0.25, 0.9688, 0.25, 0.9688, 0.2317, 0.03125, 0.2317, 0.03125, 0.25, 0.0625, 0.25, 0.0625, 0.2485, 0.1281, 0.5625, 0.125, 0.5625, 0.125, 0.5867, 0.1368, 0.5, 0.125, 0.5, 0.125, 0.5625, 0.1281, 0.5625, 0.05235, 0.8125, 0.03125, 0.8125, 0.03125, 0.8246, 0.04054, 0.8208, 0.05042, 0.8139, 0.4062, 0.5519, 0.409, 0.553, 0.4105, 0.5534, 0.4375, 0.5592, 0.4375, 0.5625, 0.4062, 0.5625, 0.9688, 0.2317, 0.9688, 0.25, 1.0, 0.25, 1.0, 0.2264, 0.3632, 0.5, 0.3613, 0.5146, 0.3632, 0.5201, 0.3676, 0.5287, 0.375, 0.5351, 0.375, 0.5625, 0.3437, 0.5625, 0.3437, 0.5, 0.3658, 0.4375, 0.3632, 0.5, 0.3437, 0.5, 0.3437, 0.4375, 0.5937, 0.5519, 0.6168, 0.5417, 0.625, 0.5351, 0.625, 0.5625, 0.5937, 0.5625, 2.246e-08, 0.2264, 0.0, 0.25, 0.03125, 0.25, 0.03125, 0.2317, 0.9359, 0.25, 0.9375, 0.25, 0.9375, 0.2485, 0.5625, 0.5592, 0.5895, 0.5534, 0.591, 0.553, 0.5937, 0.5519, 0.5937, 0.5625, 0.5625, 0.5625, 0.375, 0.5351, 0.3832, 0.5417, 0.4062, 0.5519, 0.4062, 0.5625, 0.375, 0.5625, 0.3743, 0.375, 0.3658, 0.4375, 0.3437, 0.4375, 0.3437, 0.375, 0.125, 0.3719, 0.125, 0.375, 0.1257, 0.375, 0.0948, 0.75, 0.09375, 0.75, 0.09375, 0.7526, 0.4687, 0.5673, 0.4761, 0.57, 0.5, 0.5744, 0.5, 0.625, 0.4687, 0.625, 0.5403, 0.5625, 0.5421, 0.5623, 0.5517, 0.5611, 0.5625, 0.5592, 0.5625, 0.5625, 0.1199, 0.625, 0.09375, 0.625, 0.09375, 0.6875, 0.1101, 0.6875, 0.116, 0.6561, 0.0625, 0.2485, 0.0625, 0.25, 0.06407, 0.25, 0.09375, 0.2875, 0.09375, 0.3125, 0.1062, 0.3125, 0.8743, 0.375, 0.875, 0.375, 0.875, 0.3719, 0.06407, 0.25, 0.0625, 0.25, 0.0625, 0.3125, 0.09375, 0.3125, 0.09375, 0.2875, 0.1101, 0.6875, 0.09375, 0.6875, 0.09375, 0.75, 0.0948, 0.75, 0.09696, 0.744, 0.1257, 0.375, 0.125, 0.375, 0.125, 0.4375, 0.1342, 0.4375, 0.3938, 0.3125, 0.375, 0.3719, 0.375, 0.3125, 0.4375, 0.5592, 0.4483, 0.5611, 0.4579, 0.5623, 0.4597, 0.5625, 0.4375, 0.5625, 0.125, 0.5625, 0.125, 0.5867, 0.1199, 0.625, 0.09375, 0.625, 0.09375, 0.5625, 0.125, 0.5, 0.125, 0.5625, 0.09375, 0.5625, 0.09375, 0.5, 0.125, 0.4375, 0.125, 0.5, 0.09375, 0.5, 0.09375, 0.4375, 0.125, 0.375, 0.125, 0.4375, 0.09375, 0.4375, 0.09375, 0.375, 0.09375, 0.3125, 0.09375, 0.375, 0.0625, 0.375, 0.0625, 0.3125, 0.09375, 0.75, 0.09375, 0.7526, 0.07349, 0.7916, 0.0625, 0.8042, 0.0625, 0.75, 0.09375, 0.6875, 0.09375, 0.75, 0.0625, 0.75, 0.0625, 0.6875, 0.09375, 0.625, 0.09375, 0.6875, 0.0625, 0.6875, 0.0625, 0.625, 0.09375, 0.5625, 0.09375, 0.625, 0.0625, 0.625, 0.0625, 0.5625, 0.09375, 0.5, 0.09375, 0.5625, 0.0625, 0.5625, 0.0625, 0.5, 0.09375, 0.4375, 0.09375, 0.5, 0.0625, 0.5, 0.0625, 0.4375, 0.09375, 0.375, 0.09375, 0.4375, 0.0625, 0.4375, 0.0625, 0.375, 0.0625, 0.5625, 0.0625, 0.625, 0.03125, 0.625, 0.03125, 0.5625, 0.0625, 0.5, 0.0625, 0.5625, 0.03125, 0.5625, 0.03125, 0.5, 0.0625, 0.4375, 0.0625, 0.5, 0.03125, 0.5, 0.03125, 0.4375, 0.0625, 0.375, 0.0625, 0.4375, 0.03125, 0.4375, 0.03125, 0.375, 0.0625, 0.3125, 0.0625, 0.375, 0.03125, 0.375, 0.03125, 0.3125, 0.0625, 0.75, 0.0625, 0.8042, 0.05235, 0.8125, 0.03125, 0.8125, 0.03125, 0.75, 0.0625, 0.25, 0.0625, 0.3125, 0.03125, 0.3125, 0.03125, 0.25, 0.0625, 0.6875, 0.0625, 0.75, 0.03125, 0.75, 0.03125, 0.6875, 0.0625, 0.625, 0.0625, 0.6875, 0.03125, 0.6875, 0.03125, 0.625, 0.03125, 0.3125, 0.03125, 0.375, 5.96e-08, 0.375, 0.0, 0.3125, 0.03125, 0.75, 0.03125, 0.8125, 5.96e-08, 0.8125, 0.0, 0.75, 0.03125, 0.25, 0.03125, 0.3125, 0.0, 0.3125, 0.0, 0.25, 0.03125, 0.6875, 0.03125, 0.75, 0.0, 0.75, 0.0, 0.6875, 0.03125, 0.625, 0.03125, 0.6875, 0.0, 0.6875, 5.96e-08, 0.625, 0.03125, 0.5625, 0.03125, 0.625, 5.96e-08, 0.625, 0.0, 0.5625, 0.03125, 0.5, 0.03125, 0.5625, 0.0, 0.5625, 0.0, 0.5, 0.03125, 0.4375, 0.03125, 0.5, 0.0, 0.5, 0.0, 0.4375, 0.03125, 0.375, 0.03125, 0.4375, 0.0, 0.4375, 5.96e-08, 0.375, 0.03125, 0.8125, 0.03125, 0.8246, 6.834e-08, 0.8308, 5.96e-08, 0.8125, 1.0, 0.5, 1.0, 0.5625, 0.9688, 0.5625, 0.9688, 0.5, 1.0, 0.4375, 1.0, 0.5, 0.9688, 0.5, 0.9688, 0.4375, 1.0, 0.375, 1.0, 0.4375, 0.9688, 0.4375, 0.9688, 0.375, 1.0, 0.8125, 1.0, 0.8308, 0.9688, 0.8246, 0.9688, 0.8125, 1.0, 0.3125, 1.0, 0.375, 0.9688, 0.375, 0.9688, 0.3125, 1.0, 0.75, 1.0, 0.8125, 0.9688, 0.8125, 0.9688, 0.75, 1.0, 0.25, 1.0, 0.3125, 0.9688, 0.3125, 0.9688, 0.25, 1.0, 0.6875, 1.0, 0.75, 0.9688, 0.75, 0.9688, 0.6875, 1.0, 0.625, 1.0, 0.6875, 0.9688, 0.6875, 0.9688, 0.625, 1.0, 0.5625, 1.0, 0.625, 0.9688, 0.625, 0.9688, 0.5625, 0.9688, 0.75, 0.9688, 0.8125, 0.9476, 0.8125, 0.9375, 0.8042, 0.9375, 0.75, 0.9688, 0.25, 0.9688, 0.3125, 0.9375, 0.3125, 0.9375, 0.25, 0.9688, 0.6875, 0.9688, 0.75, 0.9375, 0.75, 0.9375, 0.6875, 0.9688, 0.625, 0.9688, 0.6875, 0.9375, 0.6875, 0.9375, 0.625, 0.9688, 0.5625, 0.9688, 0.625, 0.9375, 0.625, 0.9375, 0.5625, 0.9688, 0.5, 0.9688, 0.5625, 0.9375, 0.5625, 0.9375, 0.5, 0.9688, 0.4375, 0.9688, 0.5, 0.9375, 0.5, 0.9375, 0.4375, 0.9688, 0.375, 0.9688, 0.4375, 0.9375, 0.4375, 0.9375, 0.375, 0.9688, 0.8125, 0.9688, 0.8246, 0.9595, 0.8208, 0.9496, 0.8139, 0.9476, 0.8125, 0.9688, 0.3125, 0.9688, 0.375, 0.9375, 0.375, 0.9375, 0.3125, 0.9375, 0.5, 0.9375, 0.5625, 0.9062, 0.5625, 0.9062, 0.5, 0.9375, 0.4375, 0.9375, 0.5, 0.9062, 0.5, 0.9062, 0.4375, 0.9375, 0.375, 0.9375, 0.4375, 0.9062, 0.4375, 0.9062, 0.375, 0.9375, 0.3125, 0.9375, 0.375, 0.9062, 0.375, 0.9062, 0.3125, 0.9375, 0.75, 0.9375, 0.8042, 0.9265, 0.7916, 0.9062, 0.7526, 0.9062, 0.75, 0.9375, 0.25, 0.9375, 0.3125, 0.9062, 0.3125, 0.9063, 0.2875, 0.9359, 0.25, 0.9375, 0.6875, 0.9375, 0.75, 0.9062, 0.75, 0.9062, 0.6875, 0.9375, 0.625, 0.9375, 0.6875, 0.9062, 0.6875, 0.9062, 0.625, 0.9375, 0.5625, 0.9375, 0.625, 0.9062, 0.625, 0.9062, 0.5625, 0.9062, 0.6875, 0.9062, 0.75, 0.9052, 0.75, 0.903, 0.744, 0.8899, 0.6875, 0.9062, 0.625, 0.9062, 0.6875, 0.8899, 0.6875, 0.884, 0.6561, 0.8801, 0.625, 0.9062, 0.5625, 0.9062, 0.625, 0.8801, 0.625, 0.875, 0.5867, 0.875, 0.5625, 0.9062, 0.5, 0.9062, 0.5625, 0.875, 0.5625, 0.875, 0.5, 0.9062, 0.4375, 0.9062, 0.5, 0.875, 0.5, 0.875, 0.4375, 0.9062, 0.375, 0.9062, 0.4375, 0.875, 0.4375, 0.875, 0.375, 0.9062, 0.3125, 0.9062, 0.375, 0.875, 0.375, 0.875, 0.3719, 0.8938, 0.3125, 0.9062, 0.75, 0.9062, 0.7526, 0.9052, 0.75, 0.875, 0.4375, 0.875, 0.5, 0.8632, 0.5, 0.8658, 0.4375, 0.875, 0.375, 0.875, 0.4375, 0.8658, 0.4375, 0.8743, 0.375, 0.875, 0.5625, 0.875, 0.5867, 0.8719, 0.5625, 0.875, 0.5, 0.875, 0.5625, 0.8719, 0.5625, 0.8632, 0.5, 0.75, 0.1875, 0.7188, 0.1875, 0.7188, 0.25, 0.75, 0.25, 0.75, 0.625, 0.7188, 0.625, 0.7188, 0.6875, 0.75, 0.6875, 0.75, 0.125, 0.7188, 0.125, 0.7188, 0.1875, 0.75, 0.1875, 0.75, 0.5625, 0.7188, 0.5625, 0.7188, 0.625, 0.75, 0.625, 0.75, 0.0625, 0.7187, 0.0625, 0.7188, 0.125, 0.75, 0.125, 0.75, 0.5, 0.7188, 0.5, 0.7188, 0.5625, 0.75, 0.5625, 0.75, 0.4375, 0.7188, 0.4375, 0.7188, 0.5, 0.75, 0.5, 0.75, 0.875, 0.7188, 0.875, 0.7187, 0.9375, 0.75, 0.9375, 0.75, 0.375, 0.7188, 0.375, 0.7188, 0.4375, 0.75, 0.4375, 0.75, 0.8125, 0.7188, 0.8125, 0.7188, 0.875, 0.75, 0.875, 0.75, 0.3125, 0.7188, 0.3125, 0.7188, 0.375, 0.75, 0.375, 0.75, 0.75, 0.7188, 0.75, 0.7188, 0.8125, 0.75, 0.8125, 0.75, 0.25, 0.7188, 0.25, 0.7188, 0.3125, 0.75, 0.3125, 0.75, 0.6875, 0.7188, 0.6875, 0.7188, 0.75, 0.75, 0.75, 0.7188, 0.25, 0.6875, 0.25, 0.6875, 0.3125, 0.7188, 0.3125, 0.7188, 0.6875, 0.6875, 0.6875, 0.6875, 0.75, 0.7188, 0.75, 0.7188, 0.1875, 0.6875, 0.1875, 0.6875, 0.25, 0.7188, 0.25, 0.7188, 0.625, 0.6875, 0.625, 0.6875, 0.6875, 0.7188, 0.6875, 0.7188, 0.125, 0.6875, 0.125, 0.6875, 0.1875, 0.7188, 0.1875, 0.7188, 0.5625, 0.6875, 0.5625, 0.6875, 0.625, 0.7188, 0.625, 0.7187, 0.0625, 0.6875, 0.0625, 0.6875, 0.125, 0.7188, 0.125, 0.7188, 0.5, 0.6875, 0.5, 0.6875, 0.5625, 0.7188, 0.5625, 0.7188, 0.4375, 0.6875, 0.4375, 0.6875, 0.5, 0.7188, 0.5, 0.7188, 0.875, 0.6875, 0.875, 0.6875, 0.9375, 0.7187, 0.9375, 0.7188, 0.375, 0.6875, 0.375, 0.6875, 0.4375, 0.7188, 0.4375, 0.7188, 0.8125, 0.6875, 0.8125, 0.6875, 0.875, 0.7188, 0.875, 0.7188, 0.3125, 0.6875, 0.3125, 0.6875, 0.375, 0.7188, 0.375, 0.7188, 0.75, 0.6875, 0.75, 0.6875, 0.8125, 0.7188, 0.8125, 0.6875, 0.4375, 0.6562, 0.4375, 0.6562, 0.5, 0.6875, 0.5, 0.6875, 0.875, 0.6562, 0.875, 0.6562, 0.9375, 0.6875, 0.9375, 0.6875, 0.375, 0.6562, 0.375, 0.6562, 0.4375, 0.6875, 0.4375, 0.6875, 0.8125, 0.6562, 0.8125, 0.6562, 0.875, 0.6875, 0.875, 0.6875, 0.3125, 0.6562, 0.3125, 0.6562, 0.375, 0.6875, 0.375, 0.6875, 0.75, 0.6562, 0.75, 0.6562, 0.8125, 0.6875, 0.8125, 0.6875, 0.25, 0.6562, 0.25, 0.6562, 0.3125, 0.6875, 0.3125, 0.6875, 0.6875, 0.6562, 0.6875, 0.6562, 0.75, 0.6875, 0.75, 0.6875, 0.1875, 0.6562, 0.1875, 0.6562, 0.25, 0.6875, 0.25, 0.6875, 0.625, 0.6562, 0.625, 0.6562, 0.6875, 0.6875, 0.6875, 0.6875, 0.125, 0.6562, 0.125, 0.6562, 0.1875, 0.6875, 0.1875, 0.6875, 0.5625, 0.6562, 0.5625, 0.6562, 0.625, 0.6875, 0.625, 0.6875, 0.0625, 0.6562, 0.0625, 0.6562, 0.125, 0.6875, 0.125, 0.6875, 0.5, 0.6562, 0.5, 0.6562, 0.5625, 0.6875, 0.5625, 0.6562, 0.6875, 0.625, 0.6875, 0.625, 0.75, 0.6562, 0.75, 0.6562, 0.1875, 0.625, 0.1875, 0.625, 0.25, 0.6562, 0.25, 0.6562, 0.625, 0.625, 0.625, 0.625, 0.6875, 0.6562, 0.6875, 0.6562, 0.125, 0.625, 0.125, 0.625, 0.1875, 0.6562, 0.1875, 0.6562, 0.5625, 0.625, 0.5625, 0.625, 0.625, 0.6562, 0.625, 0.6562, 0.0625, 0.625, 0.0625, 0.625, 0.125, 0.6562, 0.125, 0.6562, 0.5, 0.6368, 0.5, 0.6387, 0.5146, 0.6368, 0.5201, 0.6324, 0.5287, 0.625, 0.5351, 0.625, 0.5625, 0.6562, 0.5625, 0.6562, 0.4375, 0.6342, 0.4375, 0.6368, 0.5, 0.6562, 0.5, 0.6562, 0.875, 0.625, 0.875, 0.625, 0.9375, 0.6562, 0.9375, 0.6562, 0.375, 0.6257, 0.375, 0.6342, 0.4375, 0.6562, 0.4375, 0.6562, 0.8125, 0.625, 0.8125, 0.625, 0.875, 0.6562, 0.875, 0.6562, 0.3125, 0.625, 0.3125, 0.625, 0.3719, 0.6257, 0.375, 0.6562, 0.375, 0.6562, 0.75, 0.625, 0.75, 0.625, 0.8125, 0.6562, 0.8125, 0.6562, 0.25, 0.625, 0.25, 0.625, 0.3125, 0.6562, 0.3125, 0.625, 0.875, 0.5937, 0.875, 0.5937, 0.9375, 0.625, 0.9375, 0.625, 0.8125, 0.5937, 0.8125, 0.5937, 0.875, 0.625, 0.875, 0.625, 0.3125, 0.6062, 0.3125, 0.625, 0.3719, 0.625, 0.75, 0.5937, 0.75, 0.5937, 0.8125, 0.625, 0.8125, 0.625, 0.25, 0.5937, 0.25, 0.5937, 0.2875, 0.6062, 0.3125, 0.625, 0.3125, 0.625, 0.6875, 0.5937, 0.6875, 0.5937, 0.75, 0.625, 0.75, 0.625, 0.1875, 0.5937, 0.1875, 0.5937, 0.25, 0.625, 0.25, 0.625, 0.625, 0.5937, 0.625, 0.5937, 0.6875, 0.625, 0.6875, 0.625, 0.125, 0.5937, 0.125, 0.5937, 0.1875, 0.625, 0.1875, 0.625, 0.5625, 0.5937, 0.5625, 0.5937, 0.625, 0.625, 0.625, 0.625, 0.0625, 0.5937, 0.0625, 0.5937, 0.125, 0.625, 0.125, 0.5937, 0.1875, 0.5625, 0.1875, 0.5625, 0.2485, 0.5641, 0.25, 0.5937, 0.25, 0.5937, 0.625, 0.5625, 0.625, 0.5625, 0.6875, 0.5937, 0.6875, 0.5937, 0.125, 0.5625, 0.125, 0.5625, 0.1875, 0.5937, 0.1875, 0.5937, 0.5625, 0.5625, 0.5625, 0.5625, 0.625, 0.5937, 0.625, 0.5937, 0.0625, 0.5625, 0.0625, 0.5625, 0.125, 0.5937, 0.125, 0.5937, 0.875, 0.5625, 0.875, 0.5625, 0.9375, 0.5937, 0.9375, 0.5937, 0.8125, 0.5625, 0.8125, 0.5625, 0.875, 0.5937, 0.875, 0.5937, 0.75, 0.5625, 0.75, 0.5625, 0.8125, 0.5937, 0.8125, 0.5937, 0.25, 0.5641, 0.25, 0.5937, 0.2875, 0.5937, 0.6875, 0.5625, 0.6875, 0.5625, 0.75, 0.5937, 0.75, 0.5625, 0.875, 0.5312, 0.875, 0.5312, 0.9375, 0.5625, 0.9375, 0.5625, 0.8125, 0.5312, 0.8125, 0.5312, 0.875, 0.5625, 0.875, 0.5625, 0.75, 0.5312, 0.75, 0.5312, 0.8125, 0.5625, 0.8125, 0.5625, 0.6875, 0.5312, 0.6875, 0.5312, 0.75, 0.5625, 0.75, 0.5625, 0.1875, 0.5312, 0.1875, 0.5312, 0.2317, 0.5625, 0.2485, 0.5625, 0.625, 0.5312, 0.625, 0.5312, 0.6875, 0.5625, 0.6875, 0.5625, 0.125, 0.5312, 0.125, 0.5312, 0.1875, 0.5625, 0.1875, 0.5625, 0.5625, 0.5403, 0.5625, 0.5312, 0.5673, 0.5312, 0.625, 0.5625, 0.625, 0.5625, 0.0625, 0.5312, 0.0625, 0.5312, 0.125, 0.5625, 0.125, 0.5312, 0.625, 0.5, 0.625, 0.5, 0.6875, 0.5312, 0.6875, 0.5312, 0.125, 0.5, 0.125, 0.5, 0.1875, 0.5312, 0.1875, 0.5312, 0.0625, 0.5, 0.0625, 0.5, 0.125, 0.5312, 0.125, 0.5312, 0.875, 0.5, 0.875, 0.5, 0.9375, 0.5312, 0.9375, 0.5312, 0.8125, 0.5, 0.8125, 0.5, 0.875, 0.5312, 0.875, 0.5312, 0.75, 0.5, 0.75, 0.5, 0.8125, 0.5312, 0.8125, 0.5312, 0.6875, 0.5, 0.6875, 0.5, 0.75, 0.5312, 0.75, 0.5312, 0.1875, 0.5, 0.1875, 0.5, 0.2264, 0.5312, 0.2317, 0.5, 0.8125, 0.4687, 0.8125, 0.4687, 0.875, 0.5, 0.875, 0.5, 0.75, 0.4687, 0.75, 0.4687, 0.8125, 0.5, 0.8125, 0.5, 0.6875, 0.4687, 0.6875, 0.4687, 0.75, 0.5, 0.75, 0.5, 0.1875, 0.4687, 0.1875, 0.4687, 0.2317, 0.5, 0.2264, 0.5, 0.625, 0.4687, 0.625, 0.4687, 0.6875, 0.5, 0.6875, 0.5, 0.125, 0.4687, 0.125, 0.4687, 0.1875, 0.5, 0.1875, 0.5, 0.0625, 0.4687, 0.0625, 0.4687, 0.125, 0.5, 0.125, 0.5, 0.875, 0.4687, 0.875, 0.4687, 0.9375, 0.5, 0.9375, 0.4687, 0.125, 0.4375, 0.125, 0.4375, 0.1875, 0.4687, 0.1875, 0.4687, 0.0625, 0.4375, 0.0625, 0.4375, 0.125, 0.4687, 0.125, 0.4687, 0.875, 0.4375, 0.875, 0.4375, 0.9375, 0.4687, 0.9375, 0.4687, 0.8125, 0.4375, 0.8125, 0.4375, 0.875, 0.4687, 0.875, 0.4687, 0.75, 0.4375, 0.75, 0.4375, 0.8125, 0.4687, 0.8125, 0.4687, 0.6875, 0.4375, 0.6875, 0.4375, 0.75, 0.4687, 0.75, 0.4687, 0.1875, 0.4375, 0.1875, 0.4375, 0.2485, 0.4687, 0.2317, 0.4687, 0.625, 0.4375, 0.625, 0.4375, 0.6875, 0.4687, 0.6875, 0.4375, 0.75, 0.4062, 0.75, 0.4062, 0.8125, 0.4375, 0.8125, 0.4375, 0.6875, 0.4062, 0.6875, 0.4062, 0.75, 0.4375, 0.75, 0.4375, 0.1875, 0.4062, 0.1875, 0.4062, 0.25, 0.4359, 0.25, 0.4375, 0.2485, 0.4375, 0.625, 0.4062, 0.625, 0.4062, 0.6875, 0.4375, 0.6875, 0.4375, 0.125, 0.4062, 0.125, 0.4062, 0.1875, 0.4375, 0.1875, 0.4375, 0.5625, 0.4062, 0.5625, 0.4062, 0.625, 0.4375, 0.625, 0.4375, 0.0625, 0.4062, 0.0625, 0.4062, 0.125, 0.4375, 0.125, 0.4375, 0.875, 0.4062, 0.875, 0.4062, 0.9375, 0.4375, 0.9375, 0.4375, 0.8125, 0.4062, 0.8125, 0.4062, 0.875, 0.4375, 0.875, 0.4062, 0.0625, 0.375, 0.0625, 0.375, 0.125, 0.4062, 0.125, 0.4062, 0.875, 0.375, 0.875, 0.375, 0.9375, 0.4062, 0.9375, 0.4062, 0.8125, 0.375, 0.8125, 0.375, 0.875, 0.4062, 0.875, 0.4062, 0.75, 0.375, 0.75, 0.375, 0.8125, 0.4062, 0.8125, 0.4062, 0.25, 0.375, 0.25, 0.375, 0.3125, 0.3938, 0.3125, 0.4062, 0.2875, 0.4062, 0.6875, 0.375, 0.6875, 0.375, 0.75, 0.4062, 0.75, 0.4062, 0.1875, 0.375, 0.1875, 0.375, 0.25, 0.4062, 0.25, 0.4062, 0.625, 0.375, 0.625, 0.375, 0.6875, 0.4062, 0.6875, 0.4062, 0.125, 0.375, 0.125, 0.375, 0.1875, 0.4062, 0.1875, 0.4062, 0.5625, 0.375, 0.5625, 0.375, 0.625, 0.4062, 0.625, 0.375, 0.75, 0.3437, 0.75, 0.3437, 0.8125, 0.375, 0.8125, 0.375, 0.25, 0.3437, 0.25, 0.3437, 0.3125, 0.375, 0.3125, 0.375, 0.6875, 0.3437, 0.6875, 0.3437, 0.75, 0.375, 0.75, 0.375, 0.1875, 0.3437, 0.1875, 0.3437, 0.25, 0.375, 0.25, 0.375, 0.625, 0.3437, 0.625, 0.3437, 0.6875, 0.375, 0.6875, 0.375, 0.125, 0.3437, 0.125, 0.3437, 0.1875, 0.375, 0.1875, 0.375, 0.5625, 0.3437, 0.5625, 0.3437, 0.625, 0.375, 0.625, 0.375, 0.0625, 0.3437, 0.0625, 0.3437, 0.125, 0.375, 0.125, 0.375, 0.875, 0.3437, 0.875, 0.3437, 0.9375, 0.375, 0.9375, 0.375, 0.8125, 0.3437, 0.8125, 0.3437, 0.875, 0.375, 0.875, 0.375, 0.3125, 0.3437, 0.3125, 0.3437, 0.375, 0.3743, 0.375, 0.375, 0.3719, 0.3437, 0.5, 0.3125, 0.5, 0.3125, 0.5625, 0.3437, 0.5625, 0.3437, 0.4375, 0.3125, 0.4375, 0.3125, 0.5, 0.3437, 0.5, 0.3437, 0.875, 0.3125, 0.875, 0.3125, 0.9375, 0.3437, 0.9375, 0.3437, 0.375, 0.3125, 0.375, 0.3125, 0.4375, 0.3437, 0.4375, 0.3437, 0.8125, 0.3125, 0.8125, 0.3125, 0.875, 0.3437, 0.875, 0.3437, 0.3125, 0.3125, 0.3125, 0.3125, 0.375, 0.3437, 0.375, 0.3437, 0.75, 0.3125, 0.75, 0.3125, 0.8125, 0.3437, 0.8125, 0.3437, 0.25, 0.3125, 0.25, 0.3125, 0.3125, 0.3437, 0.3125, 0.3437, 0.6875, 0.3125, 0.6875, 0.3125, 0.75, 0.3437, 0.75, 0.3437, 0.1875, 0.3125, 0.1875, 0.3125, 0.25, 0.3437, 0.25, 0.3437, 0.625, 0.3125, 0.625, 0.3125, 0.6875, 0.3437, 0.6875, 0.3437, 0.125, 0.3125, 0.125, 0.3125, 0.1875, 0.3437, 0.1875, 0.3437, 0.5625, 0.3125, 0.5625, 0.3125, 0.625, 0.3437, 0.625, 0.3437, 0.0625, 0.3125, 0.0625, 0.3125, 0.125, 0.3437, 0.125, 0.3125, 0.25, 0.2812, 0.25, 0.2812, 0.3125, 0.3125, 0.3125, 0.3125, 0.6875, 0.2812, 0.6875, 0.2812, 0.75, 0.3125, 0.75, 0.3125, 0.1875, 0.2812, 0.1875, 0.2812, 0.25, 0.3125, 0.25, 0.3125, 0.625, 0.2812, 0.625, 0.2812, 0.6875, 0.3125, 0.6875, 0.3125, 0.125, 0.2812, 0.125, 0.2812, 0.1875, 0.3125, 0.1875, 0.3125, 0.5625, 0.2812, 0.5625, 0.2812, 0.625, 0.3125, 0.625, 0.3125, 0.0625, 0.2812, 0.0625, 0.2812, 0.125, 0.3125, 0.125, 0.3125, 0.5, 0.2812, 0.5, 0.2812, 0.5625, 0.3125, 0.5625, 0.3125, 0.4375, 0.2812, 0.4375, 0.2812, 0.5, 0.3125, 0.5, 0.3125, 0.875, 0.2812, 0.875, 0.2812, 0.9375, 0.3125, 0.9375, 0.3125, 0.375, 0.2812, 0.375, 0.2812, 0.4375, 0.3125, 0.4375, 0.3125, 0.8125, 0.2812, 0.8125, 0.2812, 0.875, 0.3125, 0.875, 0.3125, 0.3125, 0.2812, 0.3125, 0.2812, 0.375, 0.3125, 0.375, 0.3125, 0.75, 0.2812, 0.75, 0.2812, 0.8125, 0.3125, 0.8125, 0.2812, 0.4375, 0.25, 0.4375, 0.25, 0.5, 0.2812, 0.5, 0.2812, 0.875, 0.25, 0.875, 0.25, 0.9375, 0.2812, 0.9375, 0.2812, 0.375, 0.25, 0.375, 0.25, 0.4375, 0.2812, 0.4375, 0.2812, 0.8125, 0.25, 0.8125, 0.25, 0.875, 0.2812, 0.875, 0.2812, 0.3125, 0.25, 0.3125, 0.25, 0.375, 0.2812, 0.375, 0.2812, 0.75, 0.25, 0.75, 0.25, 0.8125, 0.2812, 0.8125, 0.2812, 0.25, 0.25, 0.25, 0.25, 0.3125, 0.2812, 0.3125, 0.2812, 0.6875, 0.25, 0.6875, 0.25, 0.75, 0.2812, 0.75, 0.2812, 0.1875, 0.25, 0.1875, 0.25, 0.25, 0.2812, 0.25, 0.2812, 0.625, 0.25, 0.625, 0.25, 0.6875, 0.2812, 0.6875, 0.2812, 0.125, 0.25, 0.125, 0.25, 0.1875, 0.2812, 0.1875, 0.2812, 0.5625, 0.25, 0.5625, 0.25, 0.625, 0.2812, 0.625, 0.2812, 0.0625, 0.25, 0.0625, 0.25, 0.125, 0.2812, 0.125, 0.2812, 0.5, 0.25, 0.5, 0.25, 0.5625, 0.2812, 0.5625, 0.5312, 0.0625, 0.5312, 0.0625, 0.5, 0.0625, 0.5, 0.0625, 0.4062, 0.0625, 0.4062, 0.0625, 0.375, 0.0625, 0.375, 0.0625, 0.75, 0.0625, 0.75, 0.0625, 0.7187, 0.0625, 0.7187, 0.0625, 0.375, 0.0625, 0.375, 0.0625, 0.3437, 0.0625, 0.3437, 0.0625, 0.5625, 0.0625, 0.5625, 0.0625, 0.5312, 0.0625, 0.5312, 0.0625, 0.3437, 0.0625, 0.3437, 0.0625, 0.3125, 0.0625, 0.3125, 0.0625, 0.5937, 0.0625, 0.5937, 0.0625, 0.5625, 0.0625, 0.5625, 0.0625, 0.4375, 0.0625, 0.4375, 0.0625, 0.4062, 0.0625, 0.4062, 0.0625, 0.625, 0.0625, 0.625, 0.0625, 0.5937, 0.0625, 0.5937, 0.0625, 0.6562, 0.0625, 0.6562, 0.0625, 0.625, 0.0625, 0.625, 0.0625, 0.4687, 0.0625, 0.4687, 0.0625, 0.4375, 0.0625, 0.4375, 0.0625, 0.2812, 0.0625, 0.2812, 0.0625, 0.25, 0.0625, 0.25, 0.0625, 0.3125, 0.0625, 0.3125, 0.0625, 0.2812, 0.0625, 0.2812, 0.0625, 0.5, 0.0625, 0.5, 0.0625, 0.4687, 0.0625, 0.4687, 0.0625, 0.6875, 0.0625, 0.6875, 0.0625, 0.6562, 0.0625, 0.6562, 0.0625, 0.7187, 0.0625, 0.7187, 0.0625, 0.6875, 0.0625, 0.6875, 0.0625, 0.6875, 0.0625, 0.7187, 0.0625, 0.75, 0.0625, 0.25, 0.0625, 0.2812, 0.0625, 0.3125, 0.0625, 0.3437, 0.0625, 0.375, 0.0625, 0.4062, 0.0625, 0.4375, 0.0625, 0.4687, 0.0625, 0.5, 0.0625, 0.5312, 0.0625, 0.5625, 0.0625, 0.5937, 0.0625, 0.625, 0.0625, 0.6562, 0.0625, 0.7187, 0.0625, 0.7187, 0.0625, 0.6875, 0.0625, 0.6875, 0.0625, 0.6875, 0.0625, 0.6875, 0.0625, 0.6562, 0.0625, 0.6562, 0.0625, 0.5, 0.0625, 0.5, 0.0625, 0.4687, 0.0625, 0.4687, 0.0625, 0.3125, 0.0625, 0.3125, 0.0625, 0.2812, 0.0625, 0.2812, 0.0625, 0.2812, 0.0625, 0.2812, 0.0625, 0.25, 0.0625, 0.25, 0.0625, 0.4687, 0.0625, 0.4687, 0.0625, 0.4375, 0.0625, 0.4375, 0.0625, 0.6562, 0.0625, 0.6562, 0.0625, 0.625, 0.0625, 0.625, 0.0625, 0.625, 0.0625, 0.625, 0.0625, 0.5937, 0.0625, 0.5937, 0.0625, 0.4375, 0.0625, 0.4375, 0.0625, 0.4062, 0.0625, 0.4062, 0.0625, 0.5937, 0.0625, 0.5937, 0.0625, 0.5625, 0.0625, 0.5625, 0.0625, 0.3437, 0.0625, 0.3437, 0.0625, 0.3125, 0.0625, 0.3125, 0.0625, 0.5625, 0.0625, 0.5625, 0.0625, 0.5312, 0.0625, 0.5312, 0.0625, 0.375, 0.0625, 0.375, 0.0625, 0.3437, 0.0625, 0.3437, 0.0625, 0.75, 0.0625, 0.75, 0.0625, 0.7187, 0.0625, 0.7187, 0.0625, 0.4062, 0.0625, 0.4062, 0.0625, 0.375, 0.0625, 0.375, 0.0625, 0.5312, 0.0625, 0.5312, 0.0625, 0.5, 0.0625, 0.5, 0.0625, 0.1062, 0.3125, 0.125, 0.3719, 0.125, 0.375, 0.09375, 0.375, 0.09375, 0.3125, 0.4359, 0.25, 0.4062, 0.25, 0.4062, 0.2875, 0.5, 0.5744, 0.5, 0.625, 0.5312, 0.625, 0.5312, 0.5673, 0.5239, 0.57, 0.8938, 0.3125, 0.9063, 0.2875, 0.9062, 0.3125, 0.1342, 0.4375, 0.1368, 0.5, 0.125, 0.5, 0.125, 0.4375, 0.4597, 0.5625, 0.4375, 0.5625, 0.4375, 0.625, 0.4687, 0.625, 0.4687, 0.5673, 0.9375, 0.2485, 0.9688, 0.2317, 0.9688, 0.25, 0.9375, 0.25, 0.03125, 0.2317, 0.0625, 0.2485, 0.0625, 0.25, 0.03125, 0.25, 0.1281, 0.5625, 0.125, 0.5867, 0.125, 0.5625, 0.1368, 0.5, 0.1281, 0.5625, 0.125, 0.5625, 0.125, 0.5, 0.05235, 0.8125, 0.05042, 0.8139, 0.04054, 0.8208, 0.03125, 0.8246, 0.03125, 0.8125, 0.4062, 0.5519, 0.4062, 0.5625, 0.4375, 0.5625, 0.4375, 0.5592, 0.4105, 0.5534, 0.409, 0.553, 0.9688, 0.2317, 1.0, 0.2264, 1.0, 0.25, 0.9688, 0.25, 0.3632, 0.5, 0.3437, 0.5, 0.3437, 0.5625, 0.375, 0.5625, 0.375, 0.5351, 0.3676, 0.5287, 0.3632, 0.5201, 0.3613, 0.5146, 0.3658, 0.4375, 0.3437, 0.4375, 0.3437, 0.5, 0.3632, 0.5, 0.5937, 0.5519, 0.5937, 0.5625, 0.625, 0.5625, 0.625, 0.5351, 0.6168, 0.5417, 2.246e-08, 0.2264, 0.03125, 0.2317, 0.03125, 0.25, 0.0, 0.25, 0.9359, 0.25, 0.9375, 0.2485, 0.9375, 0.25, 0.5625, 0.5592, 0.5625, 0.5625, 0.5937, 0.5625, 0.5937, 0.5519, 0.591, 0.553, 0.5895, 0.5534, 0.375, 0.5351, 0.375, 0.5625, 0.4062, 0.5625, 0.4062, 0.5519, 0.3832, 0.5417, 0.3743, 0.375, 0.3437, 0.375, 0.3437, 0.4375, 0.3658, 0.4375, 0.125, 0.3719, 0.1257, 0.375, 0.125, 0.375, 0.0948, 0.75, 0.09375, 0.7526, 0.09375, 0.75, 0.4687, 0.5673, 0.4687, 0.625, 0.5, 0.625, 0.5, 0.5744, 0.4761, 0.57, 0.5403, 0.5625, 0.5625, 0.5625, 0.5625, 0.5592, 0.5517, 0.5611, 0.5421, 0.5623, 0.1199, 0.625, 0.116, 0.6561, 0.1101, 0.6875, 0.09375, 0.6875, 0.09375, 0.625, 0.0625, 0.2485, 0.06407, 0.25, 0.0625, 0.25, 0.09375, 0.2875, 0.1062, 0.3125, 0.09375, 0.3125, 0.8743, 0.375, 0.875, 0.3719, 0.875, 0.375, 0.06407, 0.25, 0.09375, 0.2875, 0.09375, 0.3125, 0.0625, 0.3125, 0.0625, 0.25, 0.1101, 0.6875, 0.09696, 0.744, 0.0948, 0.75, 0.09375, 0.75, 0.09375, 0.6875, 0.1257, 0.375, 0.1342, 0.4375, 0.125, 0.4375, 0.125, 0.375, 0.3938, 0.3125, 0.375, 0.3125, 0.375, 0.3719, 0.4375, 0.5592, 0.4375, 0.5625, 0.4597, 0.5625, 0.4579, 0.5623, 0.4483, 0.5611, 0.25, 0.5, 0.25, 0.5625, 0.25, 0.5625, 0.25, 0.5625, 0.25, 0.625, 0.25, 0.625, 0.25, 0.5625, 0.25, 0.625, 0.25, 0.6875, 0.25, 0.6875, 0.25, 0.625, 0.25, 0.6875, 0.25, 0.75, 0.25, 0.75, 0.25, 0.6875, 0.25, 0.75, 0.25, 0.8125, 0.25, 0.8125, 0.25, 0.75, 0.25, 0.8125, 0.25, 0.875, 0.25, 0.875, 0.25, 0.8125, 0.25, 0.875, 0.25, 0.9375, 0.25, 0.9375, 0.25, 0.875, 0.75, 0.875, 0.75, 0.875, 0.75, 0.9375, 0.75, 0.9375, 0.75, 0.8125, 0.75, 0.8125, 0.75, 0.875, 0.75, 0.875, 0.75, 0.75, 0.75, 0.75, 0.75, 0.8125, 0.75, 0.8125, 0.75, 0.6875, 0.75, 0.6875, 0.75, 0.75, 0.75, 0.75, 0.75, 0.625, 0.75, 0.625, 0.75, 0.6875, 0.75, 0.6875, 0.75, 0.5625, 0.75, 0.5625, 0.75, 0.625, 0.75, 0.625, 0.75, 0.5, 0.75, 0.5625, 0.75, 0.5625, 0.4062, 0.9375, 0.4375, 0.9375, 0.4375, 0.9375, 0.4062, 0.9375, 0.75, 0.9375, 0.75, 0.9375, 0.7187, 0.9375, 0.6875, 0.9375, 0.6562, 0.9375, 0.625, 0.9375, 0.5937, 0.9375, 0.5625, 0.9375, 0.5312, 0.9375, 0.5, 0.9375, 0.4687, 0.9375, 0.4375, 0.9375, 0.4062, 0.9375, 0.375, 0.9375, 0.3437, 0.9375, 0.3125, 0.9375, 0.2812, 0.9375, 0.25, 0.9375, 0.25, 0.9375, 0.2812, 0.9375, 0.3125, 0.9375, 0.3437, 0.9375, 0.375, 0.9375, 0.4062, 0.9375, 0.4375, 0.9375, 0.4687, 0.9375, 0.5, 0.9375, 0.5312, 0.9375, 0.5625, 0.9375, 0.5937, 0.9375, 0.625, 0.9375, 0.6562, 0.9375, 0.6875, 0.9375, 0.7187, 0.9375, 0.7187, 0.9375, 0.6875, 0.9375, 0.6875, 0.9375, 0.7187, 0.9375, 0.25, 0.9375, 0.2812, 0.9375, 0.2812, 0.9375, 0.25, 0.9375, 0.5312, 0.9375, 0.5625, 0.9375, 0.5625, 0.9375, 0.5312, 0.9375, 0.3437, 0.9375, 0.3125, 0.9375, 0.3125, 0.9375, 0.3437, 0.9375, 0.6562, 0.9375, 0.625, 0.9375, 0.625, 0.9375, 0.6562, 0.9375, 0.5625, 0.9375, 0.5937, 0.9375, 0.5937, 0.9375, 0.5625, 0.9375, 0.5937, 0.9375, 0.625, 0.9375, 0.625, 0.9375, 0.5937, 0.9375, 0.4375, 0.9375, 0.4062, 0.9375, 0.4062, 0.9375, 0.4375, 0.9375, 0.375, 0.9375, 0.4062, 0.9375, 0.4062, 0.9375, 0.375, 0.9375, 0.4687, 0.9375, 0.5, 0.9375, 0.5, 0.9375, 0.4687, 0.9375, 0.4375, 0.9375, 0.4687, 0.9375, 0.4687, 0.9375, 0.4375, 0.9375, 0.5625, 0.9375, 0.5312, 0.9375, 0.5312, 0.9375, 0.5625, 0.9375, 0.6562, 0.9375, 0.6875, 0.9375, 0.6875, 0.9375, 0.6562, 0.9375, 0.5937, 0.9375, 0.5625, 0.9375, 0.5625, 0.9375, 0.5937, 0.9375, 0.4062, 0.9375, 0.375, 0.9375, 0.375, 0.9375, 0.4062, 0.9375, 0.625, 0.9375, 0.5937, 0.9375, 0.5937, 0.9375, 0.625, 0.9375, 0.5, 0.9375, 0.4687, 0.9375, 0.4687, 0.9375, 0.5, 0.9375, 0.4687, 0.9375, 0.4375, 0.9375, 0.4375, 0.9375, 0.4687, 0.9375, 0.6875, 0.9375, 0.6562, 0.9375, 0.6562, 0.9375, 0.6875, 0.9375, 0.3437, 0.9375, 0.375, 0.9375, 0.375, 0.9375, 0.3437, 0.9375, 0.25, 0.9375, 0.25, 0.9375, 0.25, 0.9375, 0.25, 0.9375, 0.2812, 0.9375, 0.3125, 0.9375, 0.3125, 0.9375, 0.2812, 0.9375, 0.7187, 0.9375, 0.75, 0.9375, 0.75, 0.9375, 0.7187, 0.9375, 0.5, 0.9375, 0.5312, 0.9375, 0.5312, 0.9375, 0.5, 0.9375, 0.75, 0.9375, 0.75, 0.9375, 0.75, 0.9375, 0.75, 0.9375, 0.2812, 0.9375, 0.25, 0.9375, 0.25, 0.9375, 0.2812, 0.9375, 0.375, 0.9375, 0.3437, 0.9375, 0.3437, 0.9375, 0.375, 0.9375, 0.3125, 0.9375, 0.2812, 0.9375, 0.2812, 0.9375, 0.3125, 0.9375, 0.6875, 0.9375, 0.7187, 0.9375, 0.7187, 0.9375, 0.6875, 0.9375, 0.3125, 0.9375, 0.3437, 0.9375, 0.3437, 0.9375, 0.3125, 0.9375, 0.625, 0.9375, 0.6562, 0.9375, 0.6562, 0.9375, 0.625, 0.9375, 0.75, 0.9375, 0.7187, 0.9375, 0.7187, 0.9375, 0.75, 0.9375, 0.5312, 0.9375, 0.5, 0.9375, 0.5, 0.9375, 0.5312, 0.9375, 0.5312, 0.9375, 0.5, 0.9375, 0.5, 0.9375, 0.5312, 0.9375, 0.75, 0.9375, 0.7187, 0.9375, 0.7187, 0.9375, 0.75, 0.9375, 0.625, 0.9375, 0.6562, 0.9375, 0.6562, 0.9375, 0.625, 0.9375, 0.3125, 0.9375, 0.3437, 0.9375, 0.3437, 0.9375, 0.3125, 0.9375, 0.6875, 0.9375, 0.7187, 0.9375, 0.7187, 0.9375, 0.6875, 0.9375, 0.3125, 0.9375, 0.2812, 0.9375, 0.2812, 0.9375, 0.3125, 0.9375, 0.375, 0.9375, 0.3437, 0.9375, 0.3437, 0.9375, 0.375, 0.9375, 0.2812, 0.9375, 0.25, 0.9375, 0.25, 0.9375, 0.2812, 0.9375, 0.75, 0.9375, 0.75, 0.9375, 0.75, 0.9375, 0.75, 0.9375, 0.5, 0.9375, 0.5312, 0.9375, 0.5312, 0.9375, 0.5, 0.9375, 0.7187, 0.9375, 0.75, 0.9375, 0.75, 0.9375, 0.7187, 0.9375, 0.2812, 0.9375, 0.3125, 0.9375, 0.3125, 0.9375, 0.2812, 0.9375, 0.25, 0.9375, 0.25, 0.9375, 0.25, 0.9375, 0.25, 0.9375, 0.3437, 0.9375, 0.375, 0.9375, 0.375, 0.9375, 0.3437, 0.9375, 0.6875, 0.9375, 0.6562, 0.9375, 0.6562, 0.9375, 0.6875, 0.9375, 0.4687, 0.9375, 0.4375, 0.9375, 0.4375, 0.9375, 0.4687, 0.9375, 0.5, 0.9375, 0.4687, 0.9375, 0.4687, 0.9375, 0.5, 0.9375, 0.625, 0.9375, 0.5937, 0.9375, 0.5937, 0.9375, 0.625, 0.9375, 0.4062, 0.9375, 0.375, 0.9375, 0.375, 0.9375, 0.4062, 0.9375, 0.5937, 0.9375, 0.5625, 0.9375, 0.5625, 0.9375, 0.5937, 0.9375, 0.6562, 0.9375, 0.6875, 0.9375, 0.6875, 0.9375, 0.6562, 0.9375, 0.5625, 0.9375, 0.5312, 0.9375, 0.5312, 0.9375, 0.5625, 0.9375, 0.4375, 0.9375, 0.4687, 0.9375, 0.4687, 0.9375, 0.4375, 0.9375, 0.4687, 0.9375, 0.5, 0.9375, 0.5, 0.9375, 0.4687, 0.9375, 0.375, 0.9375, 0.4062, 0.9375, 0.4062, 0.9375, 0.375, 0.9375, 0.4375, 0.9375, 0.4062, 0.9375, 0.4062, 0.9375, 0.4375, 0.9375, 0.5937, 0.9375, 0.625, 0.9375, 0.625, 0.9375, 0.5937, 0.9375, 0.5625, 0.9375, 0.5937, 0.9375, 0.5937, 0.9375, 0.5625, 0.9375, 0.6562, 0.9375, 0.625, 0.9375, 0.625, 0.9375, 0.6562, 0.9375, 0.3437, 0.9375, 0.3125, 0.9375, 0.3125, 0.9375, 0.3437, 0.9375, 0.5312, 0.9375, 0.5625, 0.9375, 0.5625, 0.9375, 0.5312, 0.9375, 0.25, 0.9375, 0.2812, 0.9375, 0.2812, 0.9375, 0.25, 0.9375, 0.7187, 0.9375, 0.6875, 0.9375, 0.6875, 0.9375, 0.7187, 0.9375, 0.4062, 0.9375, 0.4375, 0.9375, 0.4375, 0.9375, 0.4062, 0.9375])
me_sphere.materials.append(mat_eye)
me_sphere.materials.append(mat_body)
me_sphere.materials.append(mat_energy)
me_sphere.use_remesh_fix_poles = True
me_sphere.use_remesh_preserve_attributes = False
me_sphere.use_mirror_vertex_groups = False
me_sphere.update()

# ---- objects
ob_sphere = bpy.data.objects.new('Sphere', me_sphere)

# ---- transforms, parenting, visibility, modifiers, constraints
ob_sphere.location = (0.0, 0.0, 0.0)
ob_sphere.rotation_euler = (-1.571, -2.22e-16, 2.22e-16)
ob_sphere.scale = (0.5, 0.5, 0.5)
ob_sphere.lineart.crease_threshold = 0.0
_m = ob_sphere.modifiers.new('EdgeSplit', 'EDGE_SPLIT')

# ---- collection membership
col_collection.objects.link(ob_sphere)

# ---- scene / render settings (as saved in the file)
scene.frame_start = 1; scene.frame_end = 250; scene.frame_set(1)
scene.render.engine = 'BLENDER_EEVEE_NEXT'
scene.cycles.use_denoising = False
scene.cycles.samples = 128
scene.cycles.sampling_pattern = 'TABULATED_SOBOL'
scene.cycles.use_adaptive_sampling = False
scene.cycles.use_light_tree = False
scene.view_settings.view_transform = 'Filmic'
bpy.context.view_layer.update()

# ---- added for rendering (the .blend has no active camera and no usable light): camera, sun
cam_auto = bpy.data.cameras.new('AutoCamera')
cam_auto.lens = 50.0
cam_auto.sensor_width = 36.0
cam_auto.clip_end = 1000.0
ob_auto_camera = bpy.data.objects.new('AutoCamera', cam_auto)
scene.collection.objects.link(ob_auto_camera)
ob_auto_camera.location = (1.59543, -1.82585, 1.27634)
ob_auto_camera.rotation_euler = (1.09748, -7.21219e-08, 0.694738)
scene.camera = ob_auto_camera
light_auto_sun = bpy.data.lights.new('AutoSun', 'SUN')
light_auto_sun.energy = 3.0
light_auto_sun.angle = 0.0523599
ob_auto_sun = bpy.data.objects.new('AutoSun', light_auto_sun)
scene.collection.objects.link(ob_auto_sun)
ob_auto_sun.rotation_euler = (0.872665, 0.174533, 0.523599)
bpy.context.view_layer.update()
